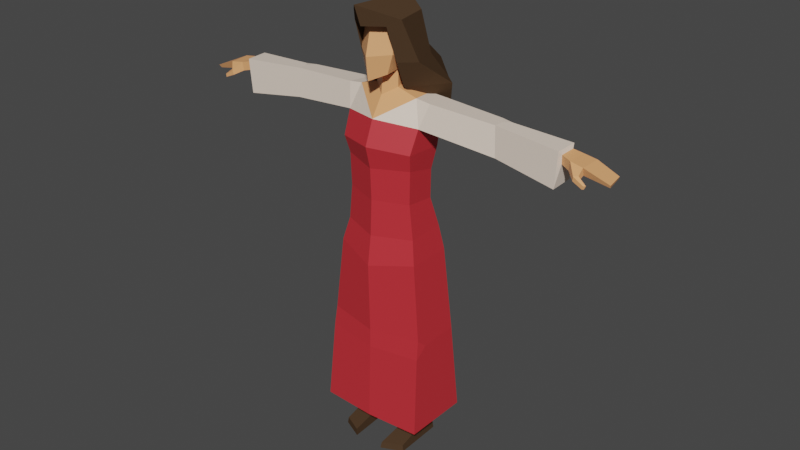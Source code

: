 # Source: actress.blend  (saved by Blender 2.90.8; exported with 4.5.12 LTS)
import bpy
from mathutils import Matrix  # noqa: F401  (used for matrix-valued properties, if any)

bpy.ops.wm.read_factory_settings(use_empty=True)
scene = bpy.context.scene
scene.name = 'Scene'

# ---- collections
col_collection = bpy.data.collections.new('Collection'); scene.collection.children.link(col_collection)

# ---- materials (node trees are filled in below, after node groups)
mat_6_skin_lightest = bpy.data.materials.new('6 SKIN-LIGHTEST')
mat_6_skin_lightest.use_transparent_shadow = False
mat_6_skin_lightest.diffuse_color = (0.855, 0.3864, 0.162, 1.0)
mat_6_skin_lightest.roughness = 0.5
mat_9_brown_darkest = bpy.data.materials.new('9 BROWN-DARKEST')
mat_9_brown_darkest.use_transparent_shadow = False
mat_9_brown_darkest.diffuse_color = (0.07421, 0.04374, 0.02416, 1.0)
mat_9_brown_darkest.roughness = 0.5
mat_9_brown_darkest.specular_intensity = 0.0
mat_26_red_dark = bpy.data.materials.new('26 RED-DARK')
mat_26_red_dark.use_transparent_shadow = False
mat_26_red_dark.diffuse_color = (0.5906, 0.02956, 0.03955, 1.0)
mat_26_red_dark.roughness = 0.5
mat_15_brown_white = bpy.data.materials.new('15 BROWN-WHITE')
mat_15_brown_white.use_transparent_shadow = False
mat_15_brown_white.diffuse_color = (0.8879, 0.7454, 0.624, 1.0)
mat_15_brown_white.roughness = 0.5

# ---- material node trees
mat_6_skin_lightest.use_nodes = True; mat_6_skin_lightest.node_tree.nodes.clear()
_N = mat_6_skin_lightest.node_tree.nodes; _L = mat_6_skin_lightest.node_tree.links
n0 = _N.new('ShaderNodeBsdfPrincipled'); n0.name = 'Principled BSDF'; n0.location = (10, 300)
n0.distribution = 'GGX'
n0.subsurface_method = 'BURLEY'
n0.inputs[0].default_value = (0.855, 0.3864, 0.162, 1.0)
n0.inputs[3].default_value = 1.45
n0.inputs[27].default_value = (0.0, 0.0, 0.0, 1.0)
n0.inputs[28].default_value = 1.0
n1 = _N.new('ShaderNodeOutputMaterial'); n1.name = 'Material Output'; n1.location = (300, 300)
n2 = _N.new('ShaderNodeNormalMap'); n2.name = 'Normal Map'; n2.location = (-300, -300)
n2.label = 'Normal/Map'
n2.inputs[0].default_value = 0.0
_L.new(n0.outputs[0], n1.inputs[0])
_L.new(n2.outputs[0], n0.inputs[5])
n1.is_active_output = True
mat_9_brown_darkest.use_nodes = True; mat_9_brown_darkest.node_tree.nodes.clear()
_N = mat_9_brown_darkest.node_tree.nodes; _L = mat_9_brown_darkest.node_tree.links
n0 = _N.new('ShaderNodeBsdfPrincipled'); n0.name = 'Principled BSDF'; n0.location = (10, 300)
n0.distribution = 'GGX'
n0.subsurface_method = 'BURLEY'
n0.inputs[0].default_value = (0.07421, 0.04374, 0.02416, 1.0)
n0.inputs[3].default_value = 1.45
n0.inputs[13].default_value = 0.0
n0.inputs[27].default_value = (0.0, 0.0, 0.0, 1.0)
n0.inputs[28].default_value = 1.0
n1 = _N.new('ShaderNodeOutputMaterial'); n1.name = 'Material Output'; n1.location = (300, 300)
n2 = _N.new('ShaderNodeNormalMap'); n2.name = 'Normal Map'; n2.location = (-300, -300)
n2.label = 'Normal/Map'
n2.inputs[0].default_value = 0.0
_L.new(n0.outputs[0], n1.inputs[0])
_L.new(n2.outputs[0], n0.inputs[5])
n1.is_active_output = True
mat_26_red_dark.use_nodes = True; mat_26_red_dark.node_tree.nodes.clear()
_N = mat_26_red_dark.node_tree.nodes; _L = mat_26_red_dark.node_tree.links
n0 = _N.new('ShaderNodeBsdfPrincipled'); n0.name = 'Principled BSDF'; n0.location = (10, 300)
n0.distribution = 'GGX'
n0.subsurface_method = 'BURLEY'
n0.inputs[0].default_value = (0.5906, 0.02956, 0.03955, 1.0)
n0.inputs[3].default_value = 1.45
n0.inputs[27].default_value = (0.0, 0.0, 0.0, 1.0)
n0.inputs[28].default_value = 1.0
n1 = _N.new('ShaderNodeOutputMaterial'); n1.name = 'Material Output'; n1.location = (300, 300)
n2 = _N.new('ShaderNodeNormalMap'); n2.name = 'Normal Map'; n2.location = (-300, -300)
n2.label = 'Normal/Map'
n2.inputs[0].default_value = 0.0
_L.new(n0.outputs[0], n1.inputs[0])
_L.new(n2.outputs[0], n0.inputs[5])
n1.is_active_output = True
mat_15_brown_white.use_nodes = True; mat_15_brown_white.node_tree.nodes.clear()
_N = mat_15_brown_white.node_tree.nodes; _L = mat_15_brown_white.node_tree.links
n0 = _N.new('ShaderNodeBsdfPrincipled'); n0.name = 'Principled BSDF'; n0.location = (10, 300)
n0.distribution = 'GGX'
n0.subsurface_method = 'BURLEY'
n0.inputs[0].default_value = (0.8879, 0.7454, 0.624, 1.0)
n0.inputs[3].default_value = 1.45
n0.inputs[27].default_value = (0.0, 0.0, 0.0, 1.0)
n0.inputs[28].default_value = 1.0
n1 = _N.new('ShaderNodeOutputMaterial'); n1.name = 'Material Output'; n1.location = (300, 300)
n2 = _N.new('ShaderNodeNormalMap'); n2.name = 'Normal Map'; n2.location = (-300, -300)
n2.label = 'Normal/Map'
n2.inputs[0].default_value = 0.0
_L.new(n0.outputs[0], n1.inputs[0])
_L.new(n2.outputs[0], n0.inputs[5])
n1.is_active_output = True

# ---- world
world_world = bpy.data.worlds.new('World'); scene.world = world_world
world_world.use_nodes = True; world_world.node_tree.nodes.clear()
_N = world_world.node_tree.nodes; _L = world_world.node_tree.links
n0 = _N.new('ShaderNodeOutputWorld'); n0.name = 'World Output'; n0.location = (300, 300)
n1 = _N.new('ShaderNodeBackground'); n1.name = 'Background'; n1.location = (10, 300)
n1.inputs[0].default_value = (0.05088, 0.05088, 0.05088, 1.0)
_L.new(n1.outputs[0], n0.inputs[0])
n0.is_active_output = True
world_world.color = (0.05088, 0.05088, 0.05088)
world_world.use_sun_shadow = False
world_world.sun_shadow_jitter_overblur = 0.0

# ---- meshes
me_woman_dress_rig = bpy.data.meshes.new('woman-dress_Rig')
me_woman_dress_rig.from_pydata([(-0.2088, 0.0842, 1.794), (-0.216, 0.1342, 0.007162), (-0.2257, -0.1737, 0.007596), (-0.1018, -0.2289, 0.04794), (-0.2196, -0.1721, 0.04723), (-0.0954, -0.2345, 0.007009), (-0.3383, -0.2068, 0.2086), (-0.3371, 0.2125, 0.2065), (-0.1047, -0.04435, 0.08396), (-0.2184, -0.03144, 0.08702), (-0.1147, 0.1103, 0.007513), (-0.322, -0.09131, 0.7685), (-0.05819, 0.05467, 2.282), (-0.2447, 0.1689, 1.276), (-0.2643, -0.1307, 1.288), (-0.2332, 0.104, 1.934), (-0.2269, 0.1379, 1.43), (-0.3133, 0.1654, 0.7699), (-0.3124, -0.1478, 0.8192), (-0.3181, -0.1655, 0.7011), (-0.2156, -0.1072, 1.841), (-0.2329, -0.1025, 1.427), (-0.2335, -0.132, 1.946), (-0.05946, 0.04604, 2.359), (-0.07326, -0.03601, 2.272), (-0.07179, -0.1205, 2.363), (-0.1057, -0.1202, 2.476), (-0.07236, -0.0333, 2.372), (-0.1108, -0.01206, 2.447), (-0.1074, -0.09303, 2.619), (-0.07498, 0.05952, 2.426), (-0.1928, -0.02874, 2.234), (-0.1648, 0.1255, 2.22), (-0.243, 0.1173, 2.066), (-0.2037, 0.08717, 1.616), (-0.21, -0.1042, 1.639), (-0.1136, -0.03398, 2.546), (-0.2064, 0.001946, 0.2339), (-0.1074, -0.01241, 0.2318), (-0.123, 0.09052, 0.2222), (-0.2048, 0.101, 0.2265), (-0.1625, -0.1159, 2.673), (-0.2017, -0.01872, 2.431), (-0.1294, 0.08579, 2.678), (-0.1356, 0.1639, 2.422), (-0.1074, -0.1696, 2.638), (-0.1107, -0.03391, 2.278), (-0.2426, -0.07304, 2.084), (-1.136, 0.08455, 2.11), (-1.186, 0.08581, 2.105), (-1.232, 0.08418, 2.137), (-1.224, -0.02748, 2.088), (-1.15, 0.08237, 2.15), (-1.14, -0.02862, 2.091), (-1.226, -0.03984, 2.133), (-1.262, -0.06196, 2.055), (-1.254, -0.06503, 2.036), (-1.253, -0.07338, 2.056), (-1.147, -0.03023, 2.143), (-1.347, 0.09477, 2.061), (-1.248, -0.0761, 2.039), (-1.371, -0.02011, 2.075), (-1.354, 0.09268, 2.079), (-1.364, -0.007997, 2.056), (-0.6876, -0.008936, 2.203), (-0.6948, -0.01089, 2.024), (-1.088, 0.09838, 2.181), (-1.083, -0.03595, 2.178), (-1.07, 0.1074, 1.977), (-1.066, -0.0329, 1.968), (-0.2667, 0.1323, 2.211), (-0.2803, -0.0256, 2.222), (-1.212, -0.03967, 2.062), (-1.19, -0.06921, 2.063), (-1.214, -0.05515, 2.092), (-1.194, -0.07241, 2.09), (-0.6925, 0.04702, 2.205), (-0.7236, 0.09312, 2.196), (-0.6583, 0.1006, 2.202), (-0.6594, 0.1114, 2.019), (-0.7194, 0.106, 2.021), (-0.6934, 0.06444, 2.027), (-1.093, -0.01742, 2.156), (-1.095, 0.07842, 2.159), (-1.089, 0.07507, 2.108), (-1.088, -0.00727, 2.102), (-0.09861, 0.3103, 2.139), (-0.2045, 0.2556, 2.121), (-0.1164, -0.1003, 2.432), (-0.1631, 0.1668, 2.09), (-0.2721, 0.1768, 2.281), (-0.1494, 0.3051, 2.254), (0.2088, 0.0842, 1.794), (0.216, 0.1342, 0.007162), (0.2257, -0.1737, 0.007596), (0.1018, -0.2289, 0.04794), (0.2196, -0.1721, 0.04723), (0.0954, -0.2345, 0.007009), (-5.369e-09, 0.2462, 0.2021), (-9.341e-09, -0.2249, 0.2065), (0.3383, -0.2068, 0.2086), (0.3371, 0.2125, 0.2065), (0.1047, -0.04435, 0.08396), (0.2184, -0.03144, 0.08702), (0.1147, 0.1103, 0.007513), (0.322, -0.09131, 0.7685), (-1.274e-08, -0.2045, 0.8029), (-1.209e-08, -0.2069, 0.6901), (0.05819, 0.05467, 2.282), (0.2447, 0.1689, 1.276), (0.2643, -0.1307, 1.288), (0.2332, 0.104, 1.934), (0.2269, 0.1379, 1.43), (0.3133, 0.1654, 0.7699), (0.3124, -0.1478, 0.8192), (-8.907e-09, 0.2115, 0.7444), (0.3181, -0.1655, 0.7011), (-1.909e-08, 0.08159, 2.263), (-1.599e-08, 0.1259, 1.807), (-1.197e-08, 0.2062, 1.249), (-1.543e-08, -0.2157, 1.236), (-1.984e-08, -0.2218, 1.965), (-1.653e-08, 0.1385, 1.915), (-1.324e-08, 0.1811, 1.426), (-1.874e-08, -0.1873, 1.829), (0.2156, -0.1072, 1.841), (-1.631e-08, -0.19, 1.419), (0.2329, -0.1025, 1.427), (0.2335, -0.132, 1.946), (0.05946, 0.04604, 2.359), (0.07326, -0.03601, 2.272), (0.07179, -0.1205, 2.363), (0.1057, -0.1202, 2.476), (0.07236, -0.0333, 2.372), (0.1108, -0.01206, 2.447), (0.1074, -0.09303, 2.619), (0.07498, 0.05952, 2.426), (-2.18e-08, -0.1941, 2.33), (-1.972e-08, 0.06664, 2.348), (-2.274e-08, -0.2098, 2.466), (-2.078e-08, -0.07705, 2.323), (-2.005e-08, 0.08013, 2.422), (-2.35e-08, -0.1617, 2.659), (0.1928, -0.02874, 2.234), (0.1648, 0.1255, 2.22), (-2.023e-08, -0.1645, 2.11), (-1.715e-08, 0.158, 2.046), (-1.852e-08, 0.1125, 2.211), (-2.029e-08, -0.08881, 2.226), (0.243, 0.1173, 2.066), (-1.475e-08, 0.1299, 1.606), (0.2037, 0.08717, 1.616), (0.21, -0.1042, 1.639), (-1.751e-08, -0.1791, 1.635), (0.1136, -0.03398, 2.546), (0.2064, 0.001946, 0.2339), (0.1074, -0.01241, 0.2318), (0.123, 0.09052, 0.2222), (0.2048, 0.101, 0.2265), (0.1625, -0.1159, 2.673), (-1.882e-08, 0.1426, 2.303), (0.2017, -0.01872, 2.431), (0.1294, 0.08579, 2.678), (0.1356, 0.1639, 2.422), (0.1074, -0.1696, 2.638), (-2.408e-08, -0.2467, 2.638), (-2.52e-08, -0.293, 2.76), (0.1107, -0.03391, 2.278), (-1.752e-08, 0.1121, 2.044), (-1.882e-08, 0.2566, 2.463), (-2.143e-08, 0.1426, 2.74), (-2.19e-08, 0.00733, 2.629), (0.2426, -0.07304, 2.084), (1.136, 0.08455, 2.11), (1.186, 0.08581, 2.105), (1.232, 0.08418, 2.137), (1.224, -0.02748, 2.088), (1.15, 0.08237, 2.15), (1.14, -0.02862, 2.091), (1.226, -0.03984, 2.133), (1.262, -0.06196, 2.055), (1.254, -0.06503, 2.036), (1.253, -0.07338, 2.056), (1.147, -0.03023, 2.143), (1.347, 0.09477, 2.061), (1.248, -0.0761, 2.039), (1.371, -0.02011, 2.075), (1.354, 0.09268, 2.079), (1.364, -0.007997, 2.056), (0.6876, -0.008936, 2.203), (0.6948, -0.01089, 2.024), (1.088, 0.09838, 2.181), (1.083, -0.03595, 2.178), (1.07, 0.1074, 1.977), (1.066, -0.0329, 1.968), (0.2667, 0.1323, 2.211), (0.2803, -0.0256, 2.222), (1.212, -0.03967, 2.062), (1.19, -0.06921, 2.063), (1.214, -0.05515, 2.092), (1.194, -0.07241, 2.09), (0.6925, 0.04702, 2.205), (0.7236, 0.09312, 2.196), (0.6583, 0.1006, 2.202), (0.6594, 0.1114, 2.019), (0.7194, 0.106, 2.021), (0.6934, 0.06444, 2.027), (1.093, -0.01742, 2.156), (1.095, 0.07842, 2.159), (1.089, 0.07507, 2.108), (1.088, -0.00727, 2.102), (0.09861, 0.3103, 2.139), (0.2045, 0.2556, 2.121), (0.1164, -0.1003, 2.432), (-2.012e-08, 0.07761, 2.429), (0.1631, 0.1668, 2.09), (0.2721, 0.1768, 2.281), (0.1494, 0.3051, 2.254), (-1.584e-08, 0.3189, 2.052), (-1.531e-08, 0.4248, 2.113), (-1.646e-08, 0.4267, 2.307)], [], [(8, 3, 5, 10), (19, 6, 99, 107), (4, 9, 1, 2), (2, 1, 10, 5), (8, 9, 4, 3), (4, 2, 5, 3), (15, 0, 20, 22), (17, 13, 119, 115), (16, 123, 119, 13), (22, 20, 124, 121), (14, 18, 106, 120), (40, 37, 6, 7), (16, 13, 14, 21), (37, 9, 8, 38), (39, 38, 8, 10), (40, 39, 10, 1), (19, 107, 106, 18), (18, 11, 19), (15, 122, 118, 0), (21, 14, 120, 126), (34, 16, 21, 35), (34, 150, 123, 16), (13, 17, 11, 18, 14), (7, 6, 19, 11, 17), (98, 7, 17, 115), (153, 35, 21, 126), (27, 28, 30, 23), (29, 26, 139, 142), (148, 140, 27, 24), (27, 140, 137, 25), (138, 23, 30, 141), (27, 23, 12, 24), (137, 139, 26, 25), (23, 138, 117, 12), (26, 28, 27, 25), (26, 29, 36, 28), (12, 32, 31, 24), (24, 31, 145, 148), (32, 12, 117, 147), (22, 121, 145, 47), (33, 15, 22, 47), (124, 20, 35, 153), (0, 118, 150, 34), (0, 34, 35, 20), (147, 146, 33, 32), (145, 31, 47), (15, 33, 146, 122), (7, 98, 39, 40), (98, 99, 38, 39), (6, 37, 38, 99), (1, 9, 37, 40), (45, 165, 166, 41), (218, 87, 86, 219), (89, 46, 90, 87), (46, 89, 168, 160), (41, 42, 88, 45), (88, 214, 171, 45), (41, 166, 170, 43), (44, 43, 170, 169), (165, 45, 171), (84, 68, 69, 85), (54, 58, 52, 50), (63, 51, 54, 61), (50, 49, 59, 62), (59, 49, 51, 63), (49, 50, 52, 48), (51, 49, 48, 53), (82, 67, 66, 83), (56, 55, 74, 72), (72, 74, 54, 51), (51, 53, 73, 72), (58, 54, 74, 75), (83, 84, 48, 52), (55, 56, 60, 57), (63, 61, 62, 59), (61, 54, 50, 62), (79, 33, 47, 65, 81), (47, 31, 71), (79, 78, 70, 33), (69, 68, 80, 81, 65), (67, 64, 76, 77, 66), (33, 70, 32), (82, 85, 69, 67), (76, 64, 71, 70, 78), (60, 56, 72, 73), (60, 73, 75, 57), (57, 75, 74, 55), (53, 58, 75, 73), (32, 70, 71, 31), (78, 79, 80, 77), (77, 80, 68, 66), (76, 78, 77), (79, 81, 80), (67, 69, 65, 64), (65, 47, 71, 64), (58, 53, 85, 82), (66, 68, 84, 83), (58, 82, 83, 52), (48, 84, 85, 53), (88, 42, 90, 46), (42, 44, 91, 90), (88, 46, 160, 214), (86, 87, 90, 91), (91, 44, 169, 220), (86, 91, 220, 219), (87, 218, 168, 89), (42, 41, 43, 44), (102, 104, 97, 95), (116, 107, 99, 100), (96, 94, 93, 103), (94, 97, 104, 93), (102, 95, 96, 103), (96, 95, 97, 94), (111, 128, 125, 92), (113, 115, 119, 109), (112, 109, 119, 123), (128, 121, 124, 125), (110, 120, 106, 114), (158, 101, 100, 155), (112, 127, 110, 109), (155, 156, 102, 103), (157, 104, 102, 156), (158, 93, 104, 157), (116, 114, 106, 107), (114, 116, 105), (111, 92, 118, 122), (127, 126, 120, 110), (151, 152, 127, 112), (151, 112, 123, 150), (109, 110, 114, 105, 113), (101, 113, 105, 116, 100), (98, 115, 113, 101), (153, 126, 127, 152), (133, 129, 136, 134), (135, 142, 139, 132), (148, 130, 133, 140), (133, 131, 137, 140), (138, 141, 136, 129), (133, 130, 108, 129), (137, 131, 132, 139), (129, 108, 117, 138), (132, 131, 133, 134), (132, 134, 154, 135), (108, 130, 143, 144), (130, 148, 145, 143), (144, 147, 117, 108), (128, 172, 145, 121), (149, 172, 128, 111), (124, 153, 152, 125), (92, 151, 150, 118), (92, 125, 152, 151), (147, 144, 149, 146), (145, 172, 143), (111, 122, 146, 149), (101, 158, 157, 98), (98, 157, 156, 99), (100, 99, 156, 155), (93, 158, 155, 103), (164, 159, 166, 165), (218, 219, 211, 212), (215, 212, 216, 167), (167, 160, 168, 215), (159, 164, 213, 161), (213, 164, 171, 214), (159, 162, 170, 166), (163, 169, 170, 162), (165, 171, 164), (209, 210, 194, 193), (179, 175, 177, 183), (188, 186, 179, 176), (175, 187, 184, 174), (184, 188, 176, 174), (174, 173, 177, 175), (176, 178, 173, 174), (207, 208, 191, 192), (181, 197, 199, 180), (197, 176, 179, 199), (176, 197, 198, 178), (183, 200, 199, 179), (208, 177, 173, 209), (180, 182, 185, 181), (188, 184, 187, 186), (186, 187, 175, 179), (204, 206, 190, 172, 149), (172, 196, 143), (204, 149, 195, 203), (194, 190, 206, 205, 193), (192, 191, 202, 201, 189), (149, 144, 195), (207, 192, 194, 210), (201, 203, 195, 196, 189), (185, 198, 197, 181), (185, 182, 200, 198), (182, 180, 199, 200), (178, 198, 200, 183), (144, 143, 196, 195), (203, 202, 205, 204), (202, 191, 193, 205), (201, 202, 203), (204, 205, 206), (192, 189, 190, 194), (190, 189, 196, 172), (183, 207, 210, 178), (191, 208, 209, 193), (183, 177, 208, 207), (173, 178, 210, 209), (213, 167, 216, 161), (161, 216, 217, 163), (213, 214, 160, 167), (211, 217, 216, 212), (217, 220, 169, 163), (211, 219, 220, 217), (212, 215, 168, 218), (161, 163, 162, 159)])
me_woman_dress_rig.polygons.foreach_set('use_smooth', [True] * 214)
me_woman_dress_rig.polygons.foreach_set('material_index', [1, 2, 1, 1, 1, 1, 2, 2, 2, 2, 2, 2, 2, 1, 1, 1, 2, 2, 2, 2, 2, 2, 2, 2, 2, 2, 0, 0, 0, 0, 0, 0, 0, 0, 0, 0, 0, 0, 0, 2, 2, 2, 2, 2, 3, 3, 2, 2, 2, 2, 1, 1, 1, 1, 1, 1, 1, 1, 1, 1, 3, 0, 0, 0, 0, 0, 0, 3, 0, 0, 0, 0, 0, 0, 0, 0, 3, 3, 3, 3, 3, 3, 3, 3, 0, 0, 0, 0, 3, 3, 3, 3, 3, 3, 3, 0, 3, 0, 0, 1, 1, 1, 1, 1, 1, 1, 1, 1, 2, 1, 1, 1, 1, 2, 2, 2, 2, 2, 2, 2, 1, 1, 1, 2, 2, 2, 2, 2, 2, 2, 2, 2, 2, 0, 0, 0, 0, 0, 0, 0, 0, 0, 0, 0, 0, 0, 2, 2, 2, 2, 2, 3, 3, 2, 2, 2, 2, 1, 1, 1, 1, 1, 1, 1, 1, 1, 1, 3, 0, 0, 0, 0, 0, 0, 3, 0, 0, 0, 0, 0, 0, 0, 0, 3, 3, 3, 3, 3, 3, 3, 3, 0, 0, 0, 0, 3, 3, 3, 3, 3, 3, 3, 0, 3, 0, 0, 1, 1, 1, 1, 1, 1, 1, 1])
_k = set([(0, 15), (0, 20), (0, 34), (0, 118), (1, 2), (1, 9), (1, 10), (1, 40), (2, 4), (2, 5), (3, 4), (3, 5), (3, 8), (4, 9), (5, 10), (6, 7), (6, 19), (6, 37), (6, 99), (7, 17), (7, 40), (7, 98), (8, 9), (8, 10), (8, 38), (9, 37), (10, 39), (11, 17), (11, 18), (11, 19), (12, 23), (12, 24), (12, 32), (12, 117), (13, 14), (13, 16), (13, 17), (13, 119), (14, 18), (14, 21), (14, 120), (15, 22), (15, 33), (15, 122), (16, 21), (16, 34), (16, 123), (17, 115), (18, 19), (18, 106), (19, 107), (20, 22), (20, 35), (20, 124), (21, 35), (21, 126), (22, 47), (22, 121), (23, 27), (23, 30), (23, 138), (24, 27), (24, 31), (24, 148), (25, 26), (25, 27), (25, 137), (26, 28), (26, 29), (26, 139), (27, 28), (27, 140), (31, 32), (31, 47), (31, 71), (31, 145), (32, 33), (32, 70), (32, 147), (33, 47), (33, 70), (33, 79), (33, 146), (34, 35), (34, 150), (35, 153), (37, 38), (37, 40), (38, 39), (38, 99), (39, 40), (39, 98), (41, 42), (41, 43), (41, 45), (41, 166), (42, 44), (42, 88), (42, 90), (43, 44), (43, 170), (44, 91), (44, 169), (45, 88), (45, 165), (45, 171), (46, 88), (46, 89), (46, 90), (46, 160), (47, 65), (47, 71), (47, 145), (48, 49), (48, 52), (48, 53), (48, 84), (49, 50), (49, 51), (49, 59), (50, 52), (50, 54), (50, 62), (51, 53), (51, 54), (51, 63), (51, 72), (52, 58), (52, 83), (53, 58), (53, 73), (53, 85), (54, 58), (54, 61), (54, 74), (55, 56), (55, 57), (55, 74), (56, 60), (56, 72), (57, 60), (57, 75), (58, 75), (58, 82), (59, 62), (59, 63), (60, 73), (61, 62), (61, 63), (64, 65), (64, 67), (64, 71), (64, 76), (65, 69), (65, 81), (66, 67), (66, 68), (66, 77), (66, 83), (67, 69), (67, 82), (68, 69), (68, 80), (68, 84), (69, 85), (70, 71), (70, 78), (72, 73), (72, 74), (73, 75), (74, 75), (76, 77), (76, 78), (77, 78), (77, 80), (78, 79), (79, 80), (79, 81), (80, 81), (82, 83), (82, 85), (83, 84), (84, 85), (86, 87), (86, 91), (86, 219), (87, 89), (87, 90), (87, 218), (88, 214), (89, 168), (90, 91), (91, 220), (92, 111), (92, 118), (92, 125), (92, 151), (93, 94), (93, 103), (93, 104), (93, 158), (94, 96), (94, 97), (95, 96), (95, 97), (95, 102), (96, 103), (97, 104), (98, 99), (98, 101), (98, 115), (98, 157), (99, 100), (99, 107), (99, 156), (100, 101), (100, 116), (100, 155), (101, 113), (101, 158), (102, 103), (102, 104), (102, 156), (103, 155), (104, 157), (105, 113), (105, 114), (105, 116), (106, 107), (106, 114), (106, 120), (107, 116), (108, 117), (108, 129), (108, 130), (108, 144), (109, 110), (109, 112), (109, 113), (109, 119), (110, 114), (110, 120), (110, 127), (111, 122), (111, 128), (111, 149), (112, 123), (112, 127), (112, 151), (113, 115), (114, 116), (115, 119), (117, 138), (117, 147), (118, 122), (118, 150), (119, 123), (120, 126), (121, 124), (121, 128), (121, 145), (122, 146), (123, 150), (124, 125), (124, 153), (125, 128), (125, 152), (126, 127), (126, 153), (127, 152), (128, 172), (129, 133), (129, 136), (129, 138), (130, 133), (130, 143), (130, 148), (131, 132), (131, 133), (131, 137), (132, 134), (132, 135), (132, 139), (133, 134), (133, 140), (137, 139), (137, 140), (138, 141), (139, 142), (140, 148), (143, 144), (143, 145), (143, 172), (143, 196), (144, 147), (144, 149), (144, 195), (145, 148), (145, 172), (146, 147), (146, 149), (149, 172), (149, 195), (149, 204), (150, 151), (151, 152), (152, 153), (155, 156), (155, 158), (156, 157), (157, 158), (159, 161), (159, 162), (159, 164), (159, 166), (160, 167), (160, 168), (160, 214), (161, 163), (161, 213), (161, 216), (162, 163), (162, 170), (163, 169), (163, 217), (164, 165), (164, 171), (164, 213), (165, 166), (165, 171), (166, 170), (167, 213), (167, 215), (167, 216), (168, 215), (168, 218), (169, 170), (169, 220), (171, 214), (172, 190), (172, 196), (173, 174), (173, 177), (173, 178), (173, 209), (174, 175), (174, 176), (174, 184), (175, 177), (175, 179), (175, 187), (176, 178), (176, 179), (176, 188), (176, 197), (177, 183), (177, 208), (178, 183), (178, 198), (178, 210), (179, 183), (179, 186), (179, 199), (180, 181), (180, 182), (180, 199), (181, 185), (181, 197), (182, 185), (182, 200), (183, 200), (183, 207), (184, 187), (184, 188), (185, 198), (186, 187), (186, 188), (189, 190), (189, 192), (189, 196), (189, 201), (190, 194), (190, 206), (191, 192), (191, 193), (191, 202), (191, 208), (192, 194), (192, 207), (193, 194), (193, 205), (193, 209), (194, 210), (195, 196), (195, 203), (197, 198), (197, 199), (198, 200), (199, 200), (201, 202), (201, 203), (202, 203), (202, 205), (203, 204), (204, 205), (204, 206), (205, 206), (207, 208), (207, 210), (208, 209), (209, 210), (211, 212), (211, 217), (211, 219), (212, 215), (212, 216), (212, 218), (213, 214), (216, 217), (217, 220), (218, 219), (219, 220)])
me_woman_dress_rig.attributes.new('sharp_edge', 'BOOLEAN', 'EDGE').data.foreach_set('value', [ (min(e.vertices), max(e.vertices)) in _k for e in me_woman_dress_rig.edges])
_uv = me_woman_dress_rig.uv_layers.new(name='UVTex')
_uv.uv.foreach_set('vector', [0.7967, 0.1031, 0.8407, 0.1455, 0.8366, 0.1552, 0.7431, 0.1059, 0.2373, 0.3304, 0.1575, 0.3076, 0.1459, 0.2594, 0.2423, 0.2597, 0.8497, 0.1186, 0.8357, 0.07888, 0.8667, 0.03124, 0.8589, 0.1194, 0.8589, 0.1194, 0.8667, 0.03124, 0.8954, 0.03972, 0.8954, 0.139, 0.7967, 0.1031, 0.8357, 0.07888, 0.8497, 0.1186, 0.8407, 0.1455, 0.8497, 0.1186, 0.8589, 0.1194, 0.8489, 0.1502, 0.8407, 0.1455, 0.6326, 0.4172, 0.581, 0.4167, 0.5954, 0.3431, 0.6328, 0.3386, 0.2404, 0.4126, 0.388, 0.4339, 0.3847, 0.5177, 0.2072, 0.5072, 0.4402, 0.4285, 0.4491, 0.5096, 0.3847, 0.5177, 0.388, 0.4339, 0.6328, 0.3386, 0.5954, 0.3431, 0.5871, 0.2603, 0.6359, 0.2603, 0.3938, 0.3421, 0.265, 0.3372, 0.2688, 0.2597, 0.3838, 0.26, 0.1057, 0.351, 0.1088, 0.3233, 0.1575, 0.3076, 0.1337, 0.3724, 0.4402, 0.4285, 0.388, 0.4339, 0.3938, 0.3421, 0.4399, 0.3456, 0.8008, 0.04255, 0.8357, 0.07888, 0.7967, 0.1031, 0.7802, 0.05707, 0.7569, 0.05901, 0.7802, 0.05707, 0.7967, 0.1031, 0.7431, 0.1059, 0.8135, 0.02219, 0.8165, 0.002378, 0.8687, 0.006079, 0.8667, 0.03124, 0.2373, 0.3304, 0.2423, 0.2597, 0.2688, 0.2597, 0.265, 0.3372, 0.265, 0.3372, 0.2502, 0.3494, 0.2373, 0.3304, 0.6326, 0.4172, 0.6197, 0.4966, 0.5836, 0.4939, 0.581, 0.4167, 0.4399, 0.3456, 0.3938, 0.3421, 0.3838, 0.26, 0.4434, 0.2601, 0.5109, 0.4187, 0.4402, 0.4285, 0.4399, 0.3456, 0.5191, 0.3445, 0.5109, 0.4187, 0.5151, 0.4969, 0.4491, 0.5096, 0.4402, 0.4285, 0.388, 0.4339, 0.2404, 0.4126, 0.2502, 0.3494, 0.265, 0.3372, 0.3938, 0.3421, 0.1337, 0.3724, 0.1575, 0.3076, 0.2373, 0.3304, 0.2502, 0.3494, 0.2404, 0.4126, 0.06303, 0.4146, 0.1337, 0.3724, 0.2404, 0.4126, 0.2072, 0.5072, 0.518, 0.2602, 0.5191, 0.3445, 0.4399, 0.3456, 0.4434, 0.2601, 0.7463, 0.6113, 0.7255, 0.6225, 0.718, 0.6074, 0.7285, 0.5941, 0.7103, 0.6539, 0.7319, 0.6411, 0.7455, 0.6568, 0.7198, 0.6765, 0.8169, 0.6022, 0.7838, 0.6275, 0.7463, 0.6113, 0.7766, 0.5787, 0.7463, 0.6113, 0.7838, 0.6275, 0.7578, 0.6474, 0.751, 0.6341, 0.7152, 0.585, 0.7285, 0.5941, 0.718, 0.6074, 0.7064, 0.5971, 0.7463, 0.6113, 0.7285, 0.5941, 0.7373, 0.5687, 0.7766, 0.5787, 0.7578, 0.6474, 0.7455, 0.6568, 0.7319, 0.6411, 0.751, 0.6341, 0.7285, 0.5941, 0.7152, 0.585, 0.7155, 0.5652, 0.7373, 0.5687, 0.7319, 0.6411, 0.7255, 0.6225, 0.7463, 0.6113, 0.751, 0.6341, 0.7319, 0.6411, 0.7103, 0.6539, 0.7131, 0.6369, 0.7255, 0.6225, 0.7373, 0.5687, 0.7415, 0.5225, 0.7787, 0.5325, 0.7766, 0.5787, 0.7766, 0.5787, 0.7787, 0.5325, 0.859, 0.5699, 0.8169, 0.6022, 0.7415, 0.5225, 0.7373, 0.5687, 0.7155, 0.5652, 0.7087, 0.5507, 0.6328, 0.3386, 0.6359, 0.2603, 0.6905, 0.2603, 0.681, 0.3523, 0.6786, 0.4187, 0.6326, 0.4172, 0.6328, 0.3386, 0.681, 0.3523, 0.5871, 0.2603, 0.5954, 0.3431, 0.5191, 0.3445, 0.518, 0.2602, 0.581, 0.4167, 0.5836, 0.4939, 0.5151, 0.4969, 0.5109, 0.4187, 0.581, 0.4167, 0.5109, 0.4187, 0.5191, 0.3445, 0.5954, 0.3431, 0.7431, 0.4288, 0.7921, 0.4242, 0.7921, 0.4956, 0.7458, 0.4765, 0.6905, 0.2603, 0.7383, 0.3418, 0.681, 0.3523, 0.6326, 0.4172, 0.6786, 0.4187, 0.665, 0.5016, 0.6197, 0.4966, 0.1337, 0.3724, 0.06303, 0.4146, 0.08184, 0.3512, 0.1057, 0.351, 0.002378, 0.259, 0.1459, 0.2594, 0.0912, 0.2969, 0.0557, 0.3018, 0.1575, 0.3076, 0.1088, 0.3233, 0.0912, 0.2969, 0.1459, 0.2594, 0.8667, 0.03124, 0.8357, 0.07888, 0.8008, 0.04255, 0.8135, 0.02219, 0.01358, 0.8344, 0.02353, 0.7885, 0.04401, 0.8059, 0.03409, 0.8476, 0.2012, 0.9014, 0.1655, 0.939, 0.1727, 0.9136, 0.181, 0.891, 0.1852, 0.9837, 0.04779, 0.9976, 0.1216, 0.9359, 0.1655, 0.939, 0.06601, 0.5993, 0.1645, 0.5225, 0.2335, 0.5619, 0.1482, 0.6412, 0.03409, 0.8476, 0.05148, 0.9191, 0.002378, 0.9226, 0.01358, 0.8344, 0.02168, 0.6575, 0.1039, 0.6805, 0.06039, 0.727, 0.004248, 0.7428, 0.03409, 0.8476, 0.04401, 0.8059, 0.08419, 0.8357, 0.07195, 0.8541, 0.1047, 0.8933, 0.07195, 0.8541, 0.08419, 0.8357, 0.1266, 0.862, 0.02353, 0.7885, 0.004248, 0.7428, 0.06039, 0.727, 0.6348, 0.5462, 0.6723, 0.5487, 0.6527, 0.574, 0.6296, 0.5683, 0.7889, 0.3658, 0.8124, 0.3634, 0.8183, 0.3955, 0.7957, 0.3997, 0.7434, 0.378, 0.7794, 0.356, 0.7889, 0.3658, 0.7467, 0.3839, 0.7957, 0.3997, 0.8083, 0.4089, 0.7628, 0.4195, 0.7612, 0.4139, 0.7667, 0.2921, 0.8115, 0.3118, 0.7885, 0.3387, 0.7513, 0.3185, 0.8083, 0.4089, 0.7957, 0.3997, 0.8183, 0.3955, 0.8231, 0.4068, 0.7885, 0.3387, 0.8115, 0.3118, 0.8253, 0.3176, 0.8113, 0.3482, 0.6196, 0.5727, 0.6184, 0.5767, 0.5998, 0.5681, 0.6032, 0.5638, 0.2737, 0.8286, 0.2787, 0.8297, 0.2831, 0.8474, 0.2737, 0.8425, 0.2737, 0.8425, 0.2831, 0.8474, 0.2791, 0.8614, 0.274, 0.8502, 0.3097, 0.8309, 0.3097, 0.8556, 0.2959, 0.8405, 0.3006, 0.8316, 0.3017, 0.8691, 0.2791, 0.8614, 0.2831, 0.8474, 0.2911, 0.8469, 0.834, 0.3916, 0.837, 0.4062, 0.8231, 0.4068, 0.8183, 0.3955, 0.2787, 0.8297, 0.2821, 0.825, 0.2853, 0.827, 0.2822, 0.8309, 0.7431, 0.3896, 0.7467, 0.3839, 0.7612, 0.4139, 0.7563, 0.4171, 0.7467, 0.3839, 0.7889, 0.3658, 0.7957, 0.3997, 0.7612, 0.4139, 0.7017, 0.666, 0.7017, 0.8054, 0.638, 0.8053, 0.6603, 0.6571, 0.6854, 0.6557, 0.638, 0.8053, 0.5859, 0.8189, 0.5909, 0.7899, 0.5146, 0.6408, 0.5702, 0.6624, 0.5387, 0.7837, 0.4901, 0.7784, 0.6527, 0.574, 0.6723, 0.5487, 0.6984, 0.6458, 0.6854, 0.6557, 0.6603, 0.6571, 0.6184, 0.5767, 0.6044, 0.6591, 0.588, 0.6548, 0.5761, 0.643, 0.5998, 0.5681, 0.4901, 0.7784, 0.5387, 0.7837, 0.5333, 0.8171, 0.6196, 0.5727, 0.6296, 0.5683, 0.6527, 0.574, 0.6184, 0.5767, 0.588, 0.6548, 0.6044, 0.6591, 0.5909, 0.7899, 0.5387, 0.7837, 0.5702, 0.6624, 0.2853, 0.827, 0.2869, 0.8236, 0.3006, 0.8316, 0.2959, 0.8405, 0.2853, 0.827, 0.2959, 0.8405, 0.2911, 0.8469, 0.2822, 0.8309, 0.2822, 0.8309, 0.2911, 0.8469, 0.2831, 0.8474, 0.2787, 0.8297, 0.3097, 0.8556, 0.3017, 0.8691, 0.2911, 0.8469, 0.2959, 0.8405, 0.5333, 0.8171, 0.5387, 0.7837, 0.5909, 0.7899, 0.5859, 0.8189, 0.5702, 0.6624, 0.5146, 0.6408, 0.5226, 0.6228, 0.5761, 0.643, 0.5761, 0.643, 0.5226, 0.6228, 0.5719, 0.5225, 0.5998, 0.5681, 0.588, 0.6548, 0.5702, 0.6624, 0.5761, 0.643, 0.7017, 0.666, 0.6854, 0.6557, 0.6984, 0.6458, 0.6184, 0.5767, 0.6527, 0.574, 0.6603, 0.6571, 0.6044, 0.6591, 0.6603, 0.6571, 0.638, 0.8053, 0.5909, 0.7899, 0.6044, 0.6591, 0.8124, 0.3634, 0.8113, 0.3482, 0.828, 0.3478, 0.8292, 0.364, 0.5998, 0.5681, 0.5719, 0.5225, 0.5995, 0.5518, 0.6032, 0.5638, 0.8124, 0.3634, 0.8292, 0.364, 0.834, 0.3916, 0.8183, 0.3955, 0.8253, 0.3176, 0.837, 0.3254, 0.828, 0.3478, 0.8113, 0.3482, 0.002378, 0.9226, 0.05148, 0.9191, 0.1216, 0.9359, 0.04779, 0.9976, 0.05148, 0.9191, 0.1047, 0.8933, 0.1485, 0.9097, 0.1216, 0.9359, 0.02168, 0.6575, 0.06601, 0.5993, 0.1482, 0.6412, 0.1039, 0.6805, 0.1727, 0.9136, 0.1655, 0.939, 0.1216, 0.9359, 0.1485, 0.9097, 0.1485, 0.9097, 0.1047, 0.8933, 0.1266, 0.862, 0.1616, 0.8808, 0.1727, 0.9136, 0.1485, 0.9097, 0.1616, 0.8808, 0.181, 0.891, 0.1655, 0.939, 0.2012, 0.9014, 0.269, 0.9359, 0.1852, 0.9837, 0.05148, 0.9191, 0.03409, 0.8476, 0.07195, 0.8541, 0.1047, 0.8933, 0.76, 0.7769, 0.7064, 0.7742, 0.7999, 0.7248, 0.8041, 0.7345, 0.2377, 0.1889, 0.2423, 0.2597, 0.1459, 0.2594, 0.1578, 0.2113, 0.8131, 0.7614, 0.8223, 0.7606, 0.83, 0.8488, 0.799, 0.8012, 0.8223, 0.7606, 0.8587, 0.7411, 0.8587, 0.8403, 0.83, 0.8488, 0.76, 0.7769, 0.8041, 0.7345, 0.8131, 0.7614, 0.799, 0.8012, 0.8131, 0.7614, 0.8041, 0.7345, 0.8123, 0.7298, 0.8223, 0.7606, 0.6329, 0.1035, 0.633, 0.182, 0.5956, 0.1775, 0.5814, 0.1039, 0.2411, 0.1068, 0.2083, 0.01214, 0.3857, 0.002378, 0.3887, 0.08616, 0.4408, 0.09171, 0.3887, 0.08616, 0.3857, 0.002378, 0.4499, 0.0107, 0.633, 0.182, 0.6359, 0.2603, 0.5871, 0.2603, 0.5956, 0.1775, 0.3942, 0.1778, 0.3838, 0.26, 0.2688, 0.2597, 0.2653, 0.1823, 0.1063, 0.1677, 0.1343, 0.1465, 0.1578, 0.2113, 0.1092, 0.1953, 0.4408, 0.09171, 0.4402, 0.1745, 0.3942, 0.1778, 0.3887, 0.08616, 0.7641, 0.8375, 0.7436, 0.823, 0.76, 0.7769, 0.799, 0.8012, 0.7202, 0.821, 0.7064, 0.7742, 0.76, 0.7769, 0.7436, 0.823, 0.7769, 0.8578, 0.83, 0.8488, 0.8321, 0.8739, 0.7799, 0.8777, 0.2377, 0.1889, 0.2653, 0.1823, 0.2688, 0.2597, 0.2423, 0.2597, 0.2653, 0.1823, 0.2377, 0.1889, 0.2506, 0.17, 0.6329, 0.1035, 0.5814, 0.1039, 0.5843, 0.02685, 0.6202, 0.02423, 0.4402, 0.1745, 0.4434, 0.2601, 0.3838, 0.26, 0.3942, 0.1778, 0.5114, 0.1017, 0.5194, 0.1759, 0.4402, 0.1745, 0.4408, 0.09171, 0.5114, 0.1017, 0.4408, 0.09171, 0.4499, 0.0107, 0.5159, 0.02361, 0.3887, 0.08616, 0.3942, 0.1778, 0.2653, 0.1823, 0.2506, 0.17, 0.2411, 0.1068, 0.1343, 0.1465, 0.2411, 0.1068, 0.2506, 0.17, 0.2377, 0.1889, 0.1578, 0.2113, 0.06399, 0.104, 0.2083, 0.01214, 0.2411, 0.1068, 0.1343, 0.1465, 0.518, 0.2602, 0.4434, 0.2601, 0.4402, 0.1745, 0.5194, 0.1759, 0.7896, 0.6679, 0.8015, 0.6896, 0.786, 0.6963, 0.7734, 0.6851, 0.7391, 0.6915, 0.7198, 0.6765, 0.7455, 0.6568, 0.7571, 0.674, 0.8169, 0.6022, 0.829, 0.6472, 0.7896, 0.6679, 0.7838, 0.6275, 0.7896, 0.6679, 0.7688, 0.6575, 0.7578, 0.6474, 0.7838, 0.6275, 0.8069, 0.7048, 0.793, 0.7101, 0.786, 0.6963, 0.8015, 0.6896, 0.7896, 0.6679, 0.829, 0.6472, 0.8283, 0.6878, 0.8015, 0.6896, 0.7578, 0.6474, 0.7688, 0.6575, 0.7571, 0.674, 0.7455, 0.6568, 0.8015, 0.6896, 0.8283, 0.6878, 0.8261, 0.7097, 0.8069, 0.7048, 0.7571, 0.674, 0.7688, 0.6575, 0.7896, 0.6679, 0.7734, 0.6851, 0.7571, 0.674, 0.7734, 0.6851, 0.7562, 0.6932, 0.7391, 0.6915, 0.8283, 0.6878, 0.829, 0.6472, 0.8741, 0.6572, 0.8741, 0.6957, 0.829, 0.6472, 0.8169, 0.6022, 0.859, 0.5699, 0.8741, 0.6572, 0.8741, 0.6957, 0.8383, 0.7201, 0.8261, 0.7097, 0.8283, 0.6878, 0.633, 0.182, 0.6811, 0.1684, 0.6905, 0.2603, 0.6359, 0.2603, 0.6789, 0.1021, 0.6811, 0.1684, 0.633, 0.182, 0.6329, 0.1035, 0.5871, 0.2603, 0.518, 0.2602, 0.5194, 0.1759, 0.5956, 0.1775, 0.5814, 0.1039, 0.5114, 0.1017, 0.5159, 0.02361, 0.5843, 0.02685, 0.5814, 0.1039, 0.5956, 0.1775, 0.5194, 0.1759, 0.5114, 0.1017, 0.7969, 0.491, 0.7996, 0.4433, 0.8459, 0.4242, 0.8459, 0.4956, 0.6905, 0.2603, 0.6811, 0.1684, 0.7383, 0.179, 0.6329, 0.1035, 0.6202, 0.02423, 0.6655, 0.01942, 0.6789, 0.1021, 0.1343, 0.1465, 0.1063, 0.1677, 0.08245, 0.1674, 0.06399, 0.104, 0.002378, 0.259, 0.05595, 0.2165, 0.09143, 0.2217, 0.1459, 0.2594, 0.1578, 0.2113, 0.1459, 0.2594, 0.09143, 0.2217, 0.1092, 0.1953, 0.83, 0.8488, 0.7769, 0.8578, 0.7641, 0.8375, 0.799, 0.8012, 0.06431, 0.7771, 0.07898, 0.7904, 0.04401, 0.8059, 0.02353, 0.7885, 0.2012, 0.9014, 0.181, 0.891, 0.1946, 0.8714, 0.2107, 0.8511, 0.2578, 0.8407, 0.2107, 0.8511, 0.1833, 0.8188, 0.1852, 0.7292, 0.1852, 0.7292, 0.1482, 0.6412, 0.2335, 0.5619, 0.269, 0.6336, 0.07898, 0.7904, 0.06431, 0.7771, 0.1191, 0.7492, 0.1367, 0.779, 0.1191, 0.7492, 0.06431, 0.7771, 0.06039, 0.727, 0.1039, 0.6805, 0.07898, 0.7904, 0.09588, 0.8186, 0.08419, 0.8357, 0.04401, 0.8059, 0.1419, 0.8285, 0.1266, 0.862, 0.08419, 0.8357, 0.09588, 0.8186, 0.02353, 0.7885, 0.06039, 0.727, 0.06431, 0.7771, 0.4185, 0.7952, 0.4133, 0.773, 0.4364, 0.7674, 0.456, 0.7926, 0.7889, 0.2137, 0.7957, 0.1797, 0.8183, 0.1839, 0.8124, 0.216, 0.7434, 0.2015, 0.7467, 0.1956, 0.7889, 0.2137, 0.7794, 0.2234, 0.7957, 0.1797, 0.7612, 0.1655, 0.7628, 0.16, 0.8083, 0.1705, 0.7667, 0.2873, 0.7513, 0.261, 0.7885, 0.2408, 0.8115, 0.2676, 0.8083, 0.1705, 0.8231, 0.1726, 0.8183, 0.1839, 0.7957, 0.1797, 0.7885, 0.2408, 0.8113, 0.2313, 0.8253, 0.2618, 0.8115, 0.2676, 0.4032, 0.7686, 0.3869, 0.7775, 0.3834, 0.7733, 0.402, 0.7647, 0.3145, 0.8641, 0.3145, 0.8502, 0.3239, 0.8453, 0.3194, 0.863, 0.3145, 0.8502, 0.3147, 0.8425, 0.3199, 0.8313, 0.3239, 0.8453, 0.3505, 0.8618, 0.3414, 0.8611, 0.3367, 0.8522, 0.3505, 0.8371, 0.3424, 0.8236, 0.3318, 0.8457, 0.3239, 0.8453, 0.3199, 0.8313, 0.834, 0.1878, 0.8183, 0.1839, 0.8231, 0.1726, 0.837, 0.1733, 0.3194, 0.863, 0.3229, 0.8618, 0.3261, 0.8657, 0.3228, 0.8677, 0.7431, 0.1898, 0.7563, 0.1623, 0.7612, 0.1655, 0.7467, 0.1956, 0.7467, 0.1956, 0.7612, 0.1655, 0.7957, 0.1797, 0.7889, 0.2137, 0.4853, 0.6754, 0.469, 0.6857, 0.4439, 0.6842, 0.4217, 0.536, 0.4853, 0.5359, 0.4217, 0.536, 0.3746, 0.5515, 0.3695, 0.5225, 0.2983, 0.7006, 0.2737, 0.5629, 0.3224, 0.5576, 0.3539, 0.6789, 0.4364, 0.7674, 0.4439, 0.6842, 0.469, 0.6857, 0.4821, 0.6955, 0.456, 0.7926, 0.402, 0.7647, 0.3834, 0.7733, 0.3597, 0.6983, 0.3717, 0.6865, 0.388, 0.6823, 0.2737, 0.5629, 0.317, 0.5242, 0.3224, 0.5576, 0.4032, 0.7686, 0.402, 0.7647, 0.4364, 0.7674, 0.4133, 0.773, 0.3717, 0.6865, 0.3539, 0.6789, 0.3224, 0.5576, 0.3746, 0.5515, 0.388, 0.6823, 0.3261, 0.8657, 0.3367, 0.8522, 0.3414, 0.8611, 0.3276, 0.8691, 0.3261, 0.8657, 0.3229, 0.8618, 0.3318, 0.8457, 0.3367, 0.8522, 0.3229, 0.8618, 0.3194, 0.863, 0.3239, 0.8453, 0.3318, 0.8457, 0.3505, 0.8371, 0.3367, 0.8522, 0.3318, 0.8457, 0.3424, 0.8236, 0.317, 0.5242, 0.3695, 0.5225, 0.3746, 0.5515, 0.3224, 0.5576, 0.3539, 0.6789, 0.3597, 0.6983, 0.3062, 0.7186, 0.2983, 0.7006, 0.3597, 0.6983, 0.3834, 0.7733, 0.3556, 0.8189, 0.3062, 0.7186, 0.3717, 0.6865, 0.3597, 0.6983, 0.3539, 0.6789, 0.4853, 0.6754, 0.4821, 0.6955, 0.469, 0.6857, 0.402, 0.7647, 0.388, 0.6823, 0.4439, 0.6842, 0.4364, 0.7674, 0.4439, 0.6842, 0.388, 0.6823, 0.3746, 0.5515, 0.4217, 0.536, 0.8124, 0.216, 0.8292, 0.2154, 0.828, 0.2316, 0.8113, 0.2313, 0.3834, 0.7733, 0.3869, 0.7775, 0.3832, 0.7896, 0.3556, 0.8189, 0.8124, 0.216, 0.8183, 0.1839, 0.834, 0.1878, 0.8292, 0.2154, 0.8253, 0.2618, 0.8113, 0.2313, 0.828, 0.2316, 0.837, 0.254, 0.1191, 0.7492, 0.1852, 0.7292, 0.1833, 0.8188, 0.1367, 0.779, 0.1367, 0.779, 0.1833, 0.8188, 0.1778, 0.8542, 0.1419, 0.8285, 0.1191, 0.7492, 0.1039, 0.6805, 0.1482, 0.6412, 0.1852, 0.7292, 0.1946, 0.8714, 0.1778, 0.8542, 0.1833, 0.8188, 0.2107, 0.8511, 0.1778, 0.8542, 0.1616, 0.8808, 0.1266, 0.862, 0.1419, 0.8285, 0.1946, 0.8714, 0.181, 0.891, 0.1616, 0.8808, 0.1778, 0.8542, 0.2107, 0.8511, 0.2578, 0.8407, 0.269, 0.9359, 0.2012, 0.9014, 0.1367, 0.779, 0.1419, 0.8285, 0.09588, 0.8186, 0.07898, 0.7904])
_uv.active_render = True
_uv = me_woman_dress_rig.uv_layers.new(name='UVMap')
_uv.uv.foreach_set('vector', [0.0, 0.0, 0.0, 0.0, 0.0, 0.0, 0.0, 0.0, 0.0, 0.0, 0.0, 0.0, 0.0, 0.0, 0.0, 0.0, 0.0, 0.0, 0.0, 0.0, 0.0, 0.0, 0.0, 0.0, 0.0, 0.0, 0.0, 0.0, 0.0, 0.0, 0.0, 0.0, 0.0, 0.0, 0.0, 0.0, 0.0, 0.0, 0.0, 0.0, 0.0, 0.0, 0.0, 0.0, 0.0, 0.0, 0.0, 0.0, 0.0, 0.0, 0.0, 0.0, 0.0, 0.0, 0.0, 0.0, 0.0, 0.0, 0.0, 0.0, 0.0, 0.0, 0.0, 0.0, 0.0, 0.0, 0.0, 0.0, 0.0, 0.0, 0.0, 0.0, 0.0, 0.0, 0.0, 0.0, 0.0, 0.0, 0.0, 0.0, 0.0, 0.0, 0.0, 0.0, 0.0, 0.0, 0.0, 0.0, 0.0, 0.0, 0.0, 0.0, 0.0, 0.0, 0.0, 0.0, 0.0, 0.0, 0.0, 0.0, 0.0, 0.0, 0.0, 0.0, 0.0, 0.0, 0.0, 0.0, 0.0, 0.0, 0.0, 0.0, 0.0, 0.0, 0.0, 0.0, 0.0, 0.0, 0.0, 0.0, 0.0, 0.0, 0.0, 0.0, 0.0, 0.0, 0.0, 0.0, 0.0, 0.0, 0.0, 0.0, 0.0, 0.0, 0.0, 0.0, 0.0, 0.0, 0.0, 0.0, 0.0, 0.0, 0.0, 0.0, 0.0, 0.0, 0.0, 0.0, 0.0, 0.0, 0.0, 0.0, 0.0, 0.0, 0.0, 0.0, 0.0, 0.0, 0.0, 0.0, 0.0, 0.0, 0.0, 0.0, 0.0, 0.0, 0.0, 0.0, 0.0, 0.0, 0.0, 0.0, 0.0, 0.0, 0.0, 0.0, 0.0, 0.0, 0.0, 0.0, 0.0, 0.0, 0.0, 0.0, 0.0, 0.0, 0.0, 0.0, 0.0, 0.0, 0.0, 0.0, 0.0, 0.0, 0.0, 0.0, 0.0, 0.0, 0.0, 0.0, 0.0, 0.0, 0.0, 0.0, 0.0, 0.0, 0.0, 0.0, 0.0, 0.0, 0.0, 0.0, 0.0, 0.0, 0.0, 0.0, 0.0, 0.0, 0.0, 0.0, 0.0, 0.0, 0.0, 0.0, 0.0, 0.0, 0.0, 0.0, 0.0, 0.0, 0.0, 0.0, 0.0, 0.0, 0.0, 0.0, 0.0, 0.0, 0.0, 0.0, 0.0, 0.0, 0.0, 0.0, 0.0, 0.0, 0.0, 0.0, 0.0, 0.0, 0.0, 0.0, 0.0, 0.0, 0.0, 0.0, 0.0, 0.0, 0.0, 0.0, 0.0, 0.0, 0.0, 0.0, 0.0, 0.0, 0.0, 0.0, 0.0, 0.0, 0.0, 0.0, 0.0, 0.0, 0.0, 0.0, 0.0, 0.0, 0.0, 0.0, 0.0, 0.0, 0.0, 0.0, 0.0, 0.0, 0.0, 0.0, 0.0, 0.0, 0.0, 0.0, 0.0, 0.0, 0.0, 0.0, 0.0, 0.0, 0.0, 0.0, 0.0, 0.0, 0.0, 0.0, 0.0, 0.0, 0.0, 0.0, 0.0, 0.0, 0.0, 0.0, 0.0, 0.0, 0.0, 0.0, 0.0, 0.0, 0.0, 0.0, 0.0, 0.0, 0.0, 0.0, 0.0, 0.0, 0.0, 0.0, 0.0, 0.0, 0.0, 0.0, 0.0, 0.0, 0.0, 0.0, 0.0, 0.0, 0.0, 0.0, 0.0, 0.0, 0.0, 0.0, 0.0, 0.0, 0.0, 0.0, 0.0, 0.0, 0.0, 0.0, 0.0, 0.0, 0.0, 0.0, 0.0, 0.0, 0.0, 0.0, 0.0, 0.0, 0.0, 0.0, 0.0, 0.0, 0.0, 0.0, 0.0, 0.0, 0.0, 0.0, 0.0, 0.0, 0.0, 0.0, 0.0, 0.0, 0.0, 0.0, 0.0, 0.0, 0.0, 0.0, 0.0, 0.0, 0.0, 0.0, 0.0, 0.0, 0.0, 0.0, 0.0, 0.0, 0.0, 0.0, 0.0, 0.0, 0.0, 0.0, 0.0, 0.0, 0.0, 0.0, 0.0, 0.0, 0.0, 0.0, 0.5588, 0.5812, 0.5623, 0.6148, 0.5265, 0.6197, 0.5466, 0.5646, 0.0, 0.0, 0.7636, 0.7867, 0.7476, 0.7544, 0.7476, 0.7544, 0.7207, 0.5149, 0.6698, 0.5427, 0.0, 0.0, 0.7636, 0.7867, 0.6698, 0.5427, 0.7207, 0.5149, 0.7358, 0.5852, 0.6802, 0.5931, 0.5466, 0.5646, 0.6185, 0.5441, 0.6189, 0.5706, 0.5588, 0.5812, 0.952, 0.7431, 0.9006, 0.7586, 0.9015, 0.6958, 0.952, 0.6787, 0.1062, 0.7409, 0.1062, 0.8116, 0.01783, 0.7251, 0.05676, 0.7074, 0.6153, 0.759, 0.5394, 0.7568, 0.5265, 0.7188, 0.6335, 0.7193, 0.5014, 0.8954, 0.5014, 0.9305, 0.4436, 0.9437, 0.0, 0.0, 0.0, 0.0, 0.0, 0.0, 0.0, 0.0, 0.0, 0.0, 0.0, 0.0, 0.0, 0.0, 0.0, 0.0, 0.0, 0.0, 0.0, 0.0, 0.0, 0.0, 0.0, 0.0, 0.0, 0.0, 0.0, 0.0, 0.0, 0.0, 0.0, 0.0, 0.0, 0.0, 0.0, 0.0, 0.0, 0.0, 0.0, 0.0, 0.0, 0.0, 0.0, 0.0, 0.0, 0.0, 0.0, 0.0, 0.0, 0.0, 0.0, 0.0, 0.0, 0.0, 0.0, 0.0, 0.0, 0.0, 0.0, 0.0, 0.0, 0.0, 0.0, 0.0, 0.0, 0.0, 0.0, 0.0, 0.0, 0.0, 0.0, 0.0, 0.0, 0.0, 0.0, 0.0, 0.0, 0.0, 0.0, 0.0, 0.0, 0.0, 0.0, 0.0, 0.0, 0.0, 0.0, 0.0, 0.0, 0.0, 0.0, 0.0, 0.0, 0.0, 0.0, 0.0, 0.0, 0.0, 0.0, 0.0, 0.0, 0.0, 0.0, 0.0, 0.0, 0.0, 0.0, 0.0, 0.0, 0.0, 0.0, 0.0, 0.0, 0.0, 0.0, 0.0, 0.0, 0.0, 0.0, 0.0, 0.0, 0.0, 0.0, 0.0, 0.0, 0.0, 0.0, 0.0, 0.0, 0.0, 0.0, 0.0, 0.0, 0.0, 0.0, 0.0, 0.0, 0.0, 0.0, 0.0, 0.0, 0.0, 0.0, 0.0, 0.0, 0.0, 0.0, 0.0, 0.0, 0.0, 0.0, 0.0, 0.0, 0.0, 0.0, 0.0, 0.0, 0.0, 0.0, 0.0, 0.0, 0.0, 0.0, 0.0, 0.0, 0.0, 0.0, 0.0, 0.0, 0.0, 0.0, 0.0, 0.0, 0.0, 0.0, 0.0, 0.0, 0.0, 0.0, 0.0, 0.0, 0.0, 0.0, 0.0, 0.0, 0.0, 0.0, 0.0, 0.0, 0.0, 0.0, 0.0, 0.0, 0.0, 0.0, 0.0, 0.0, 0.0, 0.0, 0.0, 0.0, 0.0, 0.0, 0.0, 0.0, 0.0, 0.0, 0.0, 0.0, 0.0, 0.0, 0.0, 0.0, 0.0, 0.0, 0.0, 0.0, 0.0, 0.0, 0.0, 0.0, 0.0, 0.0, 0.0, 0.0, 0.0, 0.0, 0.0, 0.0, 0.0, 0.0, 0.0, 0.0, 0.0, 0.0, 0.0, 0.0, 0.0, 0.0, 0.0, 0.0, 0.0, 0.0, 0.0, 0.0, 0.0, 0.0, 0.0, 0.0, 0.0, 0.0, 0.0, 0.0, 0.0, 0.0, 0.0, 0.0, 0.0, 0.0, 0.0, 0.0, 0.0, 0.0, 0.0, 0.0, 0.0, 0.0, 0.0, 0.0, 0.0, 0.0, 0.0, 0.0, 0.0, 0.0, 0.0, 0.0, 0.0, 0.0, 0.0, 0.0, 0.0, 0.0, 0.0, 0.0, 0.0, 0.0, 0.0, 0.0, 0.0, 0.0, 0.0, 0.0, 0.0, 0.0, 0.0, 0.0, 0.0, 0.0, 0.0, 0.0, 0.0, 0.0, 0.0, 0.0, 0.0, 0.0, 0.0, 0.0, 0.0, 0.0, 0.0, 0.6189, 0.5706, 0.6185, 0.5441, 0.6185, 0.5441, 0.6189, 0.5706, 0.8051, 0.1567, 0.7421, 0.1423, 0.7421, 0.1423, 0.8051, 0.1567, 0.6189, 0.5706, 0.6698, 0.5427, 0.6802, 0.5931, 0.6246, 0.6009, 0.7476, 0.7544, 0.7636, 0.7867, 0.8051, 0.1567, 0.7421, 0.1423, 0.7421, 0.1423, 0.7421, 0.1423, 0.7421, 0.1423, 0.7421, 0.1423, 0.7476, 0.7544, 0.7421, 0.1423, 0.7421, 0.1423, 0.7476, 0.7544, 0.7636, 0.7867, 0.0, 0.0, 0.7358, 0.5852, 0.7207, 0.5149, 0.8051, 0.1567, 0.8051, 0.2334, 0.7466, 0.2214, 0.7421, 0.1423, 0.0, 0.0, 0.0, 0.0, 0.0, 0.0, 0.0, 0.0, 0.0, 0.0, 0.0, 0.0, 0.0, 0.0, 0.0, 0.0, 0.0, 0.0, 0.0, 0.0, 0.0, 0.0, 0.0, 0.0, 0.0, 0.0, 0.0, 0.0, 0.0, 0.0, 0.0, 0.0, 0.0, 0.0, 0.0, 0.0, 0.0, 0.0, 0.0, 0.0, 0.0, 0.0, 0.0, 0.0, 0.0, 0.0, 0.0, 0.0, 0.0, 0.0, 0.0, 0.0, 0.0, 0.0, 0.0, 0.0, 0.0, 0.0, 0.0, 0.0, 0.0, 0.0, 0.0, 0.0, 0.0, 0.0, 0.0, 0.0, 0.0, 0.0, 0.0, 0.0, 0.0, 0.0, 0.0, 0.0, 0.0, 0.0, 0.0, 0.0, 0.0, 0.0, 0.0, 0.0, 0.0, 0.0, 0.0, 0.0, 0.0, 0.0, 0.0, 0.0, 0.0, 0.0, 0.0, 0.0, 0.0, 0.0, 0.0, 0.0, 0.0, 0.0, 0.0, 0.0, 0.0, 0.0, 0.0, 0.0, 0.0, 0.0, 0.0, 0.0, 0.0, 0.0, 0.0, 0.0, 0.0, 0.0, 0.0, 0.0, 0.0, 0.0, 0.0, 0.0, 0.0, 0.0, 0.0, 0.0, 0.0, 0.0, 0.0, 0.0, 0.0, 0.0, 0.0, 0.0, 0.0, 0.0, 0.0, 0.0, 0.0, 0.0, 0.0, 0.0, 0.0, 0.0, 0.0, 0.0, 0.0, 0.0, 0.0, 0.0, 0.0, 0.0, 0.0, 0.0, 0.0, 0.0, 0.0, 0.0, 0.0, 0.0, 0.0, 0.0, 0.0, 0.0, 0.0, 0.0, 0.0, 0.0, 0.0, 0.0, 0.0, 0.0, 0.0, 0.0, 0.0, 0.0, 0.0, 0.0, 0.0, 0.0, 0.0, 0.0, 0.0, 0.0, 0.0, 0.0, 0.0, 0.0, 0.0, 0.0, 0.0, 0.0, 0.0, 0.0, 0.0, 0.0, 0.0, 0.0, 0.0, 0.0, 0.0, 0.0, 0.0, 0.0, 0.0, 0.0, 0.0, 0.0, 0.0, 0.0, 0.0, 0.0, 0.0, 0.0, 0.0, 0.0, 0.0, 0.0, 0.0, 0.0, 0.0, 0.0, 0.0, 0.0, 0.0, 0.0, 0.0, 0.0, 0.0, 0.0, 0.0, 0.0, 0.0, 0.0, 0.0, 0.0, 0.0, 0.0, 0.0, 0.0, 0.0, 0.0, 0.0, 0.0, 0.0, 0.0, 0.0, 0.0, 0.0, 0.0, 0.0, 0.0, 0.0, 0.0, 0.0, 0.0, 0.0, 0.0, 0.0, 0.0, 0.0, 0.0, 0.0, 0.0, 0.0, 0.0, 0.0, 0.0, 0.0, 0.0, 0.0, 0.0, 0.0, 0.0, 0.0, 0.0, 0.0, 0.0, 0.0, 0.0, 0.0, 0.0, 0.0, 0.0, 0.0, 0.0, 0.0, 0.0, 0.0, 0.0, 0.0, 0.0, 0.0, 0.0, 0.0, 0.0, 0.0, 0.0, 0.0, 0.0, 0.0, 0.0, 0.0, 0.0, 0.0, 0.0, 0.0, 0.0, 0.0, 0.0, 0.0, 0.0, 0.0, 0.0, 0.0, 0.0, 0.0, 0.0, 0.0, 0.0, 0.0, 0.0, 0.0, 0.0, 0.0, 0.0, 0.0, 0.0, 0.0, 0.0, 0.0, 0.0, 0.0, 0.0, 0.0, 0.0, 0.0, 0.0, 0.0, 0.0, 0.0, 0.0, 0.0, 0.0, 0.0, 0.0, 0.0, 0.0, 0.0, 0.0, 0.0, 0.0, 0.0, 0.0, 0.0, 0.0, 0.0, 0.0, 0.0, 0.0, 0.0, 0.0, 0.0, 0.0, 0.0, 0.0, 0.0, 0.0, 0.0, 0.0, 0.0, 0.0, 0.0, 0.0, 0.0, 0.0, 0.0, 0.0, 0.0, 0.0, 0.0, 0.0, 0.0, 0.0, 0.0, 0.0, 0.0, 0.0, 0.0, 0.0, 0.0, 0.0, 0.0, 0.0, 0.0, 0.0, 0.0, 0.0, 0.0, 0.0, 0.0, 0.0, 0.0, 0.0, 0.0, 0.0, 0.5588, 0.5812, 0.5466, 0.5646, 0.5265, 0.6197, 0.5623, 0.6148, 0.0, 0.0, 0.7476, 0.7544, 0.7476, 0.7544, 0.7636, 0.7867, 0.7207, 0.5149, 0.7636, 0.7867, 0.0, 0.0, 0.6698, 0.5427, 0.6698, 0.5427, 0.6802, 0.5931, 0.7358, 0.5852, 0.7207, 0.5149, 0.5466, 0.5646, 0.5588, 0.5812, 0.6189, 0.5706, 0.6185, 0.5441, 0.952, 0.7431, 0.952, 0.6787, 0.9015, 0.6958, 0.9006, 0.7586, 0.1062, 0.7409, 0.05676, 0.7074, 0.01783, 0.7251, 0.1062, 0.8116, 0.6153, 0.759, 0.6335, 0.7193, 0.5265, 0.7188, 0.5394, 0.7568, 0.5014, 0.8954, 0.4436, 0.9437, 0.5014, 0.9305, 0.0, 0.0, 0.0, 0.0, 0.0, 0.0, 0.0, 0.0, 0.0, 0.0, 0.0, 0.0, 0.0, 0.0, 0.0, 0.0, 0.0, 0.0, 0.0, 0.0, 0.0, 0.0, 0.0, 0.0, 0.0, 0.0, 0.0, 0.0, 0.0, 0.0, 0.0, 0.0, 0.0, 0.0, 0.0, 0.0, 0.0, 0.0, 0.0, 0.0, 0.0, 0.0, 0.0, 0.0, 0.0, 0.0, 0.0, 0.0, 0.0, 0.0, 0.0, 0.0, 0.0, 0.0, 0.0, 0.0, 0.0, 0.0, 0.0, 0.0, 0.0, 0.0, 0.0, 0.0, 0.0, 0.0, 0.0, 0.0, 0.0, 0.0, 0.0, 0.0, 0.0, 0.0, 0.0, 0.0, 0.0, 0.0, 0.0, 0.0, 0.0, 0.0, 0.0, 0.0, 0.0, 0.0, 0.0, 0.0, 0.0, 0.0, 0.0, 0.0, 0.0, 0.0, 0.0, 0.0, 0.0, 0.0, 0.0, 0.0, 0.0, 0.0, 0.0, 0.0, 0.0, 0.0, 0.0, 0.0, 0.0, 0.0, 0.0, 0.0, 0.0, 0.0, 0.0, 0.0, 0.0, 0.0, 0.0, 0.0, 0.0, 0.0, 0.0, 0.0, 0.0, 0.0, 0.0, 0.0, 0.0, 0.0, 0.0, 0.0, 0.0, 0.0, 0.0, 0.0, 0.0, 0.0, 0.0, 0.0, 0.0, 0.0, 0.0, 0.0, 0.0, 0.0, 0.0, 0.0, 0.0, 0.0, 0.0, 0.0, 0.0, 0.0, 0.0, 0.0, 0.0, 0.0, 0.0, 0.0, 0.0, 0.0, 0.0, 0.0, 0.0, 0.0, 0.0, 0.0, 0.0, 0.0, 0.0, 0.0, 0.0, 0.0, 0.0, 0.0, 0.0, 0.0, 0.0, 0.0, 0.0, 0.0, 0.0, 0.0, 0.0, 0.0, 0.0, 0.0, 0.0, 0.0, 0.0, 0.0, 0.0, 0.0, 0.0, 0.0, 0.0, 0.0, 0.0, 0.0, 0.0, 0.0, 0.0, 0.0, 0.0, 0.0, 0.0, 0.0, 0.0, 0.0, 0.0, 0.0, 0.0, 0.0, 0.0, 0.0, 0.0, 0.0, 0.0, 0.0, 0.0, 0.0, 0.0, 0.0, 0.0, 0.0, 0.0, 0.0, 0.0, 0.0, 0.0, 0.0, 0.0, 0.0, 0.0, 0.0, 0.0, 0.0, 0.0, 0.0, 0.0, 0.0, 0.0, 0.0, 0.0, 0.0, 0.0, 0.0, 0.0, 0.0, 0.0, 0.0, 0.0, 0.0, 0.0, 0.0, 0.0, 0.0, 0.0, 0.0, 0.0, 0.0, 0.0, 0.0, 0.0, 0.0, 0.0, 0.0, 0.0, 0.0, 0.0, 0.0, 0.0, 0.0, 0.0, 0.0, 0.0, 0.0, 0.0, 0.0, 0.0, 0.0, 0.0, 0.0, 0.0, 0.0, 0.0, 0.0, 0.0, 0.0, 0.0, 0.0, 0.0, 0.0, 0.0, 0.0, 0.0, 0.0, 0.0, 0.0, 0.0, 0.0, 0.0, 0.0, 0.0, 0.0, 0.0, 0.0, 0.0, 0.0, 0.0, 0.0, 0.6189, 0.5706, 0.6189, 0.5706, 0.6185, 0.5441, 0.6185, 0.5441, 0.8051, 0.1567, 0.8051, 0.1567, 0.7421, 0.1423, 0.7421, 0.1423, 0.6189, 0.5706, 0.6246, 0.6009, 0.6802, 0.5931, 0.6698, 0.5427, 0.7476, 0.7544, 0.7421, 0.1423, 0.8051, 0.1567, 0.7636, 0.7867, 0.7421, 0.1423, 0.7421, 0.1423, 0.7421, 0.1423, 0.7421, 0.1423, 0.7476, 0.7544, 0.7476, 0.7544, 0.7421, 0.1423, 0.7421, 0.1423, 0.7636, 0.7867, 0.7207, 0.5149, 0.7358, 0.5852, 0.0, 0.0, 0.8051, 0.1567, 0.7421, 0.1423, 0.7466, 0.2214, 0.8051, 0.2334])
me_woman_dress_rig.materials.append(mat_6_skin_lightest)
me_woman_dress_rig.materials.append(mat_9_brown_darkest)
me_woman_dress_rig.materials.append(mat_26_red_dark)
me_woman_dress_rig.materials.append(mat_15_brown_white)
me_woman_dress_rig.use_remesh_fix_poles = True
me_woman_dress_rig.use_remesh_preserve_attributes = False
me_woman_dress_rig.use_mirror_vertex_groups = False
me_woman_dress_rig.update()
me_woman_dress_rig.normals_split_custom_set([tuple(v) for v in zip(*[iter([0.999, 0.04051, 0.02027, 0.999, 0.04051, 0.02027, 0.999, 0.04051, 0.02027, 0.999, 0.04051, 0.02027, -0.08893, -0.9941, 0.06209, -0.08893, -0.9941, 0.06209, -0.08893, -0.9941, 0.06209, -0.08893, -0.9941, 0.06209, -0.9982, 0.01925, 0.05681, -0.9982, 0.01925, 0.05681, -0.9982, 0.01925, 0.05681, -0.9982, 0.01925, 0.05681, -0.0009895, 9.183e-05, -1.0, -0.0009895, 9.183e-05, -1.0, -0.0009895, 9.183e-05, -1.0, -0.0009895, 9.183e-05, -1.0, -0.05839, -0.227, 0.9721, -0.05839, -0.227, 0.9721, -0.05839, -0.227, 0.9721, -0.05839, -0.227, 0.9721, -0.4267, -0.9009, 0.07953, -0.4267, -0.9009, 0.07953, -0.4267, -0.9009, 0.07953, -0.4267, -0.9009, 0.07953, -0.9854, -0.00698, -0.17, -0.9854, -0.00698, -0.17, -0.9854, -0.00698, -0.17, -0.9854, -0.00698, -0.17, -0.1468, 0.9891, 0.01166, -0.1468, 0.9891, 0.01166, -0.1468, 0.9891, 0.01166, -0.1468, 0.9891, 0.01166, -0.1546, 0.9727, 0.1731, -0.1546, 0.9727, 0.1731, -0.1546, 0.9727, 0.1731, -0.1546, 0.9727, 0.1731, -0.3395, -0.9073, -0.2482, -0.3395, -0.9073, -0.2482, -0.3395, -0.9073, -0.2482, -0.3395, -0.9073, -0.2482, -0.2364, -0.9715, 0.01901, -0.2364, -0.9715, 0.01901, -0.2364, -0.9715, 0.01901, -0.2364, -0.9715, 0.01901, 0.1757, -0.01899, -0.9843, 0.1757, -0.01899, -0.9843, 0.1757, -0.01899, -0.9843, 0.1757, -0.01899, -0.9843, -0.9849, 0.04952, 0.1658, -0.9849, 0.04952, 0.1658, -0.9849, 0.04952, 0.1658, -0.9849, 0.04952, 0.1658, -0.1188, -0.9686, 0.2185, -0.1188, -0.9686, 0.2185, -0.1188, -0.9686, 0.2185, -0.1188, -0.9686, 0.2185, 0.9938, 0.1076, 0.02651, 0.9938, 0.1076, 0.02651, 0.9938, 0.1076, 0.02651, 0.9938, 0.1076, 0.02651, 0.1855, 0.9755, 0.118, 0.1855, 0.9755, 0.118, 0.1855, 0.9755, 0.118, 0.1855, 0.9755, 0.118, -0.1494, -0.9847, 0.08953, -0.1494, -0.9847, 0.08953, -0.1494, -0.9847, 0.08953, -0.1494, -0.9847, 0.08953, -0.9916, -0.1119, 0.06481, -0.9916, -0.1119, 0.06481, -0.9916, -0.1119, 0.06481, -0.1698, 0.9748, -0.1446, -0.1698, 0.9748, -0.1446, -0.1698, 0.9748, -0.1446, -0.1698, 0.9748, -0.1446, -0.3022, -0.935, 0.1858, -0.3022, -0.935, 0.1858, -0.3022, -0.935, 0.1858, -0.3022, -0.935, 0.1858, -0.9923, 0.03404, 0.1193, -0.9923, 0.03404, 0.1193, -0.9923, 0.03404, 0.1193, -0.9923, 0.03404, 0.1193, -0.18, 0.9447, 0.2741, -0.18, 0.9447, 0.2741, -0.18, 0.9447, 0.2741, -0.18, 0.9447, 0.2741, -0.9916, 0.04163, 0.1223, -0.9916, 0.04163, 0.1223, -0.9916, 0.04163, 0.1223, -0.9916, 0.04163, 0.1223, -0.9916, 0.04163, 0.1223, -0.9993, 0.005505, 0.03599, -0.9993, 0.005505, 0.03599, -0.9993, 0.005505, 0.03599, -0.9993, 0.005505, 0.03599, -0.9993, 0.005505, 0.03599, -0.118, 0.9901, 0.07581, -0.118, 0.9901, 0.07581, -0.118, 0.9901, 0.07581, -0.118, 0.9901, 0.07581, -0.3432, -0.9385, 0.03852, -0.3432, -0.9385, 0.03852, -0.3432, -0.9385, 0.03852, -0.3432, -0.9385, 0.03852, -0.8976, 0.2015, -0.3922, -0.8976, 0.2015, -0.3922, -0.8976, 0.2015, -0.3922, -0.8976, 0.2015, -0.3922, -0.6029, -0.7792, 0.1712, -0.6029, -0.7792, 0.1712, -0.6029, -0.7792, 0.1712, -0.6029, -0.7792, 0.1712, -0.5217, -0.8507, 0.06476, -0.5217, -0.8507, 0.06476, -0.5217, -0.8507, 0.06476, -0.5217, -0.8507, 0.06476, -0.491, 0.006664, -0.8711, -0.491, 0.006664, -0.8711, -0.491, 0.006664, -0.8711, -0.491, 0.006664, -0.8711, -0.3088, 0.9271, -0.2125, -0.3088, 0.9271, -0.2125, -0.3088, 0.9271, -0.2125, -0.3088, 0.9271, -0.2125, -0.9867, 0.1624, 0.003345, -0.9867, 0.1624, 0.003345, -0.9867, 0.1624, 0.003345, -0.9867, 0.1624, 0.003345, -0.6884, -0.7122, -0.1373, -0.6884, -0.7122, -0.1373, -0.6884, -0.7122, -0.1373, -0.6884, -0.7122, -0.1373, -0.3419, 0.9303, 0.133, -0.3419, 0.9303, 0.133, -0.3419, 0.9303, 0.133, -0.3419, 0.9303, 0.133, -0.9339, -0.06401, -0.3518, -0.9339, -0.06401, -0.3518, -0.9339, -0.06401, -0.3518, -0.9339, -0.06401, -0.3518, -0.9968, -0.07835, -0.01702, -0.9968, -0.07835, -0.01702, -0.9968, -0.07835, -0.01702, -0.9968, -0.07835, -0.01702, -0.3783, 0.0789, 0.9223, -0.3783, 0.0789, 0.9223, -0.3783, 0.0789, 0.9223, -0.3783, 0.0789, 0.9223, -0.2295, -0.8098, 0.5399, -0.2295, -0.8098, 0.5399, -0.2295, -0.8098, 0.5399, -0.2295, -0.8098, 0.5399, 0.03447, 0.7618, 0.6469, 0.03447, 0.7618, 0.6469, 0.03447, 0.7618, 0.6469, 0.03447, 0.7618, 0.6469, -0.3622, -0.8664, 0.3438, -0.3622, -0.8664, 0.3438, -0.3622, -0.8664, 0.3438, -0.3622, -0.8664, 0.3438, -0.9976, -0.005105, -0.06887, -0.9976, -0.005105, -0.06887, -0.9976, -0.005105, -0.06887, -0.9976, -0.005105, -0.06887, -0.343, -0.9388, -0.03131, -0.343, -0.9388, -0.03131, -0.343, -0.9388, -0.03131, -0.343, -0.9388, -0.03131, -0.2007, 0.9795, 0.01532, -0.2007, 0.9795, 0.01532, -0.2007, 0.9795, 0.01532, -0.2007, 0.9795, 0.01532, -0.9992, 0.02922, -0.02774, -0.9992, 0.02922, -0.02774, -0.9992, 0.02922, -0.02774, -0.9992, 0.02922, -0.02774, -0.0576, 0.9898, 0.1301, -0.0576, 0.9898, 0.1301, -0.0576, 0.9898, 0.1301, -0.0576, 0.9898, 0.1301, -0.3626, -0.8541, 0.373, -0.3626, -0.8541, 0.373, -0.3626, -0.8541, 0.373, -0.1646, 0.978, -0.1281, -0.1646, 0.978, -0.1281, -0.1646, 0.978, -0.1281, -0.1646, 0.978, -0.1281, -0.01228, -0.1489, -0.9888, -0.01228, -0.1489, -0.9888, -0.01228, -0.1489, -0.9888, -0.01228, -0.1489, -0.9888, -0.2002, -0.0294, -0.9793, -0.2002, -0.0294, -0.9793, -0.2002, -0.0294, -0.9793, -0.2002, -0.0294, -0.9793, -0.000595, 0.1192, -0.9929, -0.000595, 0.1192, -0.9929, -0.000595, 0.1192, -0.9929, -0.000595, 0.1192, -0.9929, -0.9973, 0.03635, 0.06327, -0.9973, 0.03635, 0.06327, -0.9973, 0.03635, 0.06327, -0.9973, 0.03635, 0.06327, -0.6401, -0.7446, -0.1892, -0.6401, -0.7446, -0.1892, -0.6401, -0.7446, -0.1892, -0.6401, -0.7446, -0.1892, -0.5443, 0.6293, -0.5547, -0.5443, 0.6293, -0.5547, -0.5443, 0.6293, -0.5547, -0.5443, 0.6293, -0.5547, -0.7744, -0.4759, -0.4169, -0.7744, -0.4759, -0.4169, -0.7744, -0.4759, -0.4169, -0.7744, -0.4759, -0.4169, 0.355, -0.8588, -0.3693, 0.355, -0.8588, -0.3693, 0.355, -0.8588, -0.3693, 0.355, -0.8588, -0.3693, -0.7044, -0.6866, -0.1798, -0.7044, -0.6866, -0.1798, -0.7044, -0.6866, -0.1798, -0.7044, -0.6866, -0.1798, 0.8257, -0.5275, -0.1999, 0.8257, -0.5275, -0.1999, 0.8257, -0.5275, -0.1999, 0.8257, -0.5275, -0.1999, -0.44, 0.04423, 0.8969, -0.44, 0.04423, 0.8969, -0.44, 0.04423, 0.8969, -0.44, 0.04423, 0.8969, -0.5529, 0.7818, 0.2884, -0.5529, 0.7818, 0.2884, -0.5529, 0.7818, 0.2884, -0.5529, 0.7818, 0.2884, -0.02424, -0.03378, -0.9991, -0.02424, -0.03378, -0.9991, -0.02424, -0.03378, -0.9991, -0.9884, -0.004045, -0.152, -0.9884, -0.004045, -0.152, -0.9884, -0.004045, -0.152, -0.9884, -0.004045, -0.152, -0.133, -0.05155, 0.9898, -0.133, -0.05155, 0.9898, -0.133, -0.05155, 0.9898, -0.133, -0.05155, 0.9898, -0.0155, -0.9334, -0.3586, -0.0155, -0.9334, -0.3586, -0.0155, -0.9334, -0.3586, -0.0155, -0.9334, -0.3586, 0.02557, 0.9948, 0.09874, 0.02557, 0.9948, 0.09874, 0.02557, 0.9948, 0.09874, 0.02557, 0.9948, 0.09874, 0.2474, 0.03301, -0.9684, 0.2474, 0.03301, -0.9684, 0.2474, 0.03301, -0.9684, 0.2474, 0.03301, -0.9684, 0.01471, 0.9978, 0.06454, 0.01471, 0.9978, 0.06454, 0.01471, 0.9978, 0.06454, 0.01471, 0.9978, 0.06454, 0.06268, 0.1438, -0.9876, 0.06268, 0.1438, -0.9876, 0.06268, 0.1438, -0.9876, 0.06268, 0.1438, -0.9876, -0.9346, -0.03582, 0.3538, -0.9346, -0.03582, 0.3538, -0.9346, -0.03582, 0.3538, -0.9346, -0.03582, 0.3538, -0.4174, 0.8974, 0.1427, -0.4174, 0.8974, 0.1427, -0.4174, 0.8974, 0.1427, -0.4174, 0.8974, 0.1427, -0.9139, -0.3625, -0.1829, -0.9139, -0.3625, -0.1829, -0.9139, -0.3625, -0.1829, -0.9139, -0.3625, -0.1829, 0.2102, 0.6269, -0.7502, 0.2102, 0.6269, -0.7502, 0.2102, 0.6269, -0.7502, 0.2102, 0.6269, -0.7502, -0.1074, -0.8323, 0.5438, -0.1074, -0.8323, 0.5438, -0.1074, -0.8323, 0.5438, -0.1074, -0.8323, 0.5438, 0.1292, 0.9915, 0.01616, 0.1292, 0.9915, 0.01616, 0.1292, 0.9915, 0.01616, 0.1292, 0.9915, 0.01616, -0.7944, -0.5768, -0.1906, -0.7944, -0.5768, -0.1906, -0.7944, -0.5768, -0.1906, -0.7944, -0.5768, -0.1906, -0.9472, 0.1594, -0.2781, -0.9472, 0.1594, -0.2781, -0.9472, 0.1594, -0.2781, -0.9472, 0.1594, -0.2781, -0.4008, -0.01448, 0.9161, -0.4008, -0.01448, 0.9161, -0.4008, -0.01448, 0.9161, -0.4008, -0.01448, 0.9161, 0.1096, -0.0833, -0.9905, 0.1096, -0.0833, -0.9905, 0.1096, -0.0833, -0.9905, 0.1096, -0.0833, -0.9905, 0.1096, -0.0833, -0.9905, -0.07468, -0.9493, 0.3054, -0.07468, -0.9493, 0.3054, -0.07468, -0.9493, 0.3054, -0.04549, 0.9988, -0.01566, -0.04549, 0.9988, -0.01566, -0.04549, 0.9988, -0.01566, -0.04549, 0.9988, -0.01566, 0.138, 0.03885, -0.9897, 0.138, 0.03885, -0.9897, 0.138, 0.03885, -0.9897, 0.138, 0.03885, -0.9897, 0.138, 0.03885, -0.9897, -0.05742, 0.006353, 0.9983, -0.05742, 0.006353, 0.9983, -0.05742, 0.006353, 0.9983, -0.05742, 0.006353, 0.9983, -0.05742, 0.006353, 0.9983, 0.07469, 0.9931, -0.09038, 0.07469, 0.9931, -0.09038, 0.07469, 0.9931, -0.09038, -0.9044, -0.4167, -0.09191, -0.9044, -0.4167, -0.09191, -0.9044, -0.4167, -0.09191, -0.9044, -0.4167, -0.09191, -0.03351, 0.05037, 0.9982, -0.03351, 0.05037, 0.9982, -0.03351, 0.05037, 0.9982, -0.03351, 0.05037, 0.9982, -0.03351, 0.05037, 0.9982, 0.391, 0.1924, -0.9, 0.391, 0.1924, -0.9, 0.391, 0.1924, -0.9, 0.391, 0.1924, -0.9, 0.0659, -0.9978, 0.002837, 0.0659, -0.9978, 0.002837, 0.0659, -0.9978, 0.002837, 0.0659, -0.9978, 0.002837, -0.4638, -0.4602, 0.7571, -0.4638, -0.4602, 0.7571, -0.4638, -0.4602, 0.7571, -0.4638, -0.4602, 0.7571, 0.6286, -0.7768, 0.03888, 0.6286, -0.7768, 0.03888, 0.6286, -0.7768, 0.03888, 0.6286, -0.7768, 0.03888, -0.1056, 0.0913, 0.9902, -0.1056, 0.0913, 0.9902, -0.1056, 0.0913, 0.9902, -0.1056, 0.0913, 0.9902, -0.1039, 0.9925, 0.06473, -0.1039, 0.9925, 0.06473, -0.1039, 0.9925, 0.06473, -0.1039, 0.9925, 0.06473, 0.004637, 0.9983, 0.05787, 0.004637, 0.9983, 0.05787, 0.004637, 0.9983, 0.05787, 0.004637, 0.9983, 0.05787, -0.09282, 0.1139, 0.9891, -0.09282, 0.1139, 0.9891, -0.09282, 0.1139, 0.9891, -0.02226, -0.1535, -0.9879, -0.02226, -0.1535, -0.9879, -0.02226, -0.1535, -0.9879, 0.06392, -0.998, -0.001295, 0.06392, -0.998, -0.001295, 0.06392, -0.998, -0.001295, 0.06392, -0.998, -0.001295, -0.1035, -0.9843, 0.1432, -0.1035, -0.9843, 0.1432, -0.1035, -0.9843, 0.1432, -0.1035, -0.9843, 0.1432, 0.3193, -0.945, -0.07073, 0.3193, -0.945, -0.07073, 0.3193, -0.945, -0.07073, 0.3193, -0.945, -0.07073, -0.9525, 0.2925, -0.08472, -0.9525, 0.2925, -0.08472, -0.9525, 0.2925, -0.08472, -0.9525, 0.2925, -0.08472, -0.1967, -0.04914, 0.9792, -0.1967, -0.04914, 0.9792, -0.1967, -0.04914, 0.9792, -0.1967, -0.04914, 0.9792, 0.07783, 0.1247, -0.9891, 0.07783, 0.1247, -0.9891, 0.07783, 0.1247, -0.9891, 0.07783, 0.1247, -0.9891, -0.7128, -0.5993, -0.3644, -0.7128, -0.5993, -0.3644, -0.7128, -0.5993, -0.3644, -0.7128, -0.5993, -0.3644, -0.6199, 0.4497, 0.643, -0.6199, 0.4497, 0.643, -0.6199, 0.4497, 0.643, -0.6199, 0.4497, 0.643, 0.8269, -0.5156, -0.2244, 0.8269, -0.5156, -0.2244, 0.8269, -0.5156, -0.2244, 0.8269, -0.5156, -0.2244, -0.6253, 0.7797, -0.03106, -0.6253, 0.7797, -0.03106, -0.6253, 0.7797, -0.03106, -0.6253, 0.7797, -0.03106, -0.6063, 0.5595, 0.5651, -0.6063, 0.5595, 0.5651, -0.6063, 0.5595, 0.5651, -0.6063, 0.5595, 0.5651, -0.68, 0.7258, -0.1037, -0.68, 0.7258, -0.1037, -0.68, 0.7258, -0.1037, -0.68, 0.7258, -0.1037, -0.2999, 0.08165, -0.9505, -0.2999, 0.08165, -0.9505, -0.2999, 0.08165, -0.9505, -0.2999, 0.08165, -0.9505, -0.9532, 0.2474, 0.174, -0.9532, 0.2474, 0.174, -0.9532, 0.2474, 0.174, -0.9532, 0.2474, 0.174, -0.999, 0.04051, 0.02027, -0.999, 0.04051, 0.02027, -0.999, 0.04051, 0.02027, -0.999, 0.04051, 0.02027, 0.08893, -0.9941, 0.06209, 0.08893, -0.9941, 0.06209, 0.08893, -0.9941, 0.06209, 0.08893, -0.9941, 0.06209, 0.9982, 0.01925, 0.05681, 0.9982, 0.01925, 0.05681, 0.9982, 0.01925, 0.05681, 0.9982, 0.01925, 0.05681, 0.0009895, 9.182e-05, -1.0, 0.0009895, 9.182e-05, -1.0, 0.0009895, 9.182e-05, -1.0, 0.0009895, 9.182e-05, -1.0, 0.05839, -0.227, 0.9721, 0.05839, -0.227, 0.9721, 0.05839, -0.227, 0.9721, 0.05839, -0.227, 0.9721, 0.4267, -0.9009, 0.07953, 0.4267, -0.9009, 0.07953, 0.4267, -0.9009, 0.07953, 0.4267, -0.9009, 0.07953, 0.9854, -0.00698, -0.17, 0.9854, -0.00698, -0.17, 0.9854, -0.00698, -0.17, 0.9854, -0.00698, -0.17, 0.1468, 0.9891, 0.01166, 0.1468, 0.9891, 0.01166, 0.1468, 0.9891, 0.01166, 0.1468, 0.9891, 0.01166, 0.1546, 0.9727, 0.1731, 0.1546, 0.9727, 0.1731, 0.1546, 0.9727, 0.1731, 0.1546, 0.9727, 0.1731, 0.3395, -0.9073, -0.2482, 0.3395, -0.9073, -0.2482, 0.3395, -0.9073, -0.2482, 0.3395, -0.9073, -0.2482, 0.2364, -0.9715, 0.01901, 0.2364, -0.9715, 0.01901, 0.2364, -0.9715, 0.01901, 0.2364, -0.9715, 0.01901, -0.1757, -0.01899, -0.9843, -0.1757, -0.01899, -0.9843, -0.1757, -0.01899, -0.9843, -0.1757, -0.01899, -0.9843, 0.9849, 0.04952, 0.1658, 0.9849, 0.04952, 0.1658, 0.9849, 0.04952, 0.1658, 0.9849, 0.04952, 0.1658, 0.1188, -0.9686, 0.2185, 0.1188, -0.9686, 0.2185, 0.1188, -0.9686, 0.2185, 0.1188, -0.9686, 0.2185, -0.9938, 0.1076, 0.02651, -0.9938, 0.1076, 0.02651, -0.9938, 0.1076, 0.02651, -0.9938, 0.1076, 0.02651, -0.1855, 0.9755, 0.118, -0.1855, 0.9755, 0.118, -0.1855, 0.9755, 0.118, -0.1855, 0.9755, 0.118, 0.1494, -0.9847, 0.08953, 0.1494, -0.9847, 0.08953, 0.1494, -0.9847, 0.08953, 0.1494, -0.9847, 0.08953, 0.9916, -0.1119, 0.06481, 0.9916, -0.1119, 0.06481, 0.9916, -0.1119, 0.06481, 0.1698, 0.9748, -0.1446, 0.1698, 0.9748, -0.1446, 0.1698, 0.9748, -0.1446, 0.1698, 0.9748, -0.1446, 0.3022, -0.935, 0.1858, 0.3022, -0.935, 0.1858, 0.3022, -0.935, 0.1858, 0.3022, -0.935, 0.1858, 0.9923, 0.03404, 0.1193, 0.9923, 0.03404, 0.1193, 0.9923, 0.03404, 0.1193, 0.9923, 0.03404, 0.1193, 0.18, 0.9447, 0.2741, 0.18, 0.9447, 0.2741, 0.18, 0.9447, 0.2741, 0.18, 0.9447, 0.2741, 0.9916, 0.04163, 0.1223, 0.9916, 0.04163, 0.1223, 0.9916, 0.04163, 0.1223, 0.9916, 0.04163, 0.1223, 0.9916, 0.04163, 0.1223, 0.9993, 0.005505, 0.03599, 0.9993, 0.005505, 0.03599, 0.9993, 0.005505, 0.03599, 0.9993, 0.005505, 0.03599, 0.9993, 0.005505, 0.03599, 0.118, 0.9901, 0.07581, 0.118, 0.9901, 0.07581, 0.118, 0.9901, 0.07581, 0.118, 0.9901, 0.07581, 0.3432, -0.9385, 0.03852, 0.3432, -0.9385, 0.03852, 0.3432, -0.9385, 0.03852, 0.3432, -0.9385, 0.03852, 0.8976, 0.2015, -0.3922, 0.8976, 0.2015, -0.3922, 0.8976, 0.2015, -0.3922, 0.8976, 0.2015, -0.3922, 0.6029, -0.7792, 0.1712, 0.6029, -0.7792, 0.1712, 0.6029, -0.7792, 0.1712, 0.6029, -0.7792, 0.1712, 0.5217, -0.8507, 0.06476, 0.5217, -0.8507, 0.06476, 0.5217, -0.8507, 0.06476, 0.5217, -0.8507, 0.06476, 0.491, 0.006664, -0.8711, 0.491, 0.006664, -0.8711, 0.491, 0.006664, -0.8711, 0.491, 0.006664, -0.8711, 0.3088, 0.9271, -0.2125, 0.3088, 0.9271, -0.2125, 0.3088, 0.9271, -0.2125, 0.3088, 0.9271, -0.2125, 0.9867, 0.1624, 0.003345, 0.9867, 0.1624, 0.003345, 0.9867, 0.1624, 0.003345, 0.9867, 0.1624, 0.003345, 0.6884, -0.7122, -0.1373, 0.6884, -0.7122, -0.1373, 0.6884, -0.7122, -0.1373, 0.6884, -0.7122, -0.1373, 0.3419, 0.9303, 0.133, 0.3419, 0.9303, 0.133, 0.3419, 0.9303, 0.133, 0.3419, 0.9303, 0.133, 0.9339, -0.06401, -0.3518, 0.9339, -0.06401, -0.3518, 0.9339, -0.06401, -0.3518, 0.9339, -0.06401, -0.3518, 0.9968, -0.07835, -0.01702, 0.9968, -0.07835, -0.01702, 0.9968, -0.07835, -0.01702, 0.9968, -0.07835, -0.01702, 0.3783, 0.0789, 0.9223, 0.3783, 0.0789, 0.9223, 0.3783, 0.0789, 0.9223, 0.3783, 0.0789, 0.9223, 0.2295, -0.8098, 0.5399, 0.2295, -0.8098, 0.5399, 0.2295, -0.8098, 0.5399, 0.2295, -0.8098, 0.5399, -0.03447, 0.7618, 0.6469, -0.03447, 0.7618, 0.6469, -0.03447, 0.7618, 0.6469, -0.03447, 0.7618, 0.6469, 0.3622, -0.8664, 0.3438, 0.3622, -0.8664, 0.3438, 0.3622, -0.8664, 0.3438, 0.3622, -0.8664, 0.3438, 0.9976, -0.005105, -0.06887, 0.9976, -0.005105, -0.06887, 0.9976, -0.005105, -0.06887, 0.9976, -0.005105, -0.06887, 0.343, -0.9388, -0.03131, 0.343, -0.9388, -0.03131, 0.343, -0.9388, -0.03131, 0.343, -0.9388, -0.03131, 0.2007, 0.9795, 0.01532, 0.2007, 0.9795, 0.01532, 0.2007, 0.9795, 0.01532, 0.2007, 0.9795, 0.01532, 0.9992, 0.02922, -0.02774, 0.9992, 0.02922, -0.02774, 0.9992, 0.02922, -0.02774, 0.9992, 0.02922, -0.02774, 0.0576, 0.9898, 0.1301, 0.0576, 0.9898, 0.1301, 0.0576, 0.9898, 0.1301, 0.0576, 0.9898, 0.1301, 0.3626, -0.8541, 0.373, 0.3626, -0.8541, 0.373, 0.3626, -0.8541, 0.373, 0.1646, 0.978, -0.1281, 0.1646, 0.978, -0.1281, 0.1646, 0.978, -0.1281, 0.1646, 0.978, -0.1281, 0.01228, -0.1489, -0.9888, 0.01228, -0.1489, -0.9888, 0.01228, -0.1489, -0.9888, 0.01228, -0.1489, -0.9888, 0.2002, -0.0294, -0.9793, 0.2002, -0.0294, -0.9793, 0.2002, -0.0294, -0.9793, 0.2002, -0.0294, -0.9793, 0.0005949, 0.1192, -0.9929, 0.0005949, 0.1192, -0.9929, 0.0005949, 0.1192, -0.9929, 0.0005949, 0.1192, -0.9929, 0.9973, 0.03635, 0.06327, 0.9973, 0.03635, 0.06327, 0.9973, 0.03635, 0.06327, 0.9973, 0.03635, 0.06327, 0.6401, -0.7446, -0.1892, 0.6401, -0.7446, -0.1892, 0.6401, -0.7446, -0.1892, 0.6401, -0.7446, -0.1892, 0.5443, 0.6293, -0.5547, 0.5443, 0.6293, -0.5547, 0.5443, 0.6293, -0.5547, 0.5443, 0.6293, -0.5547, 0.7744, -0.4759, -0.4169, 0.7744, -0.4759, -0.4169, 0.7744, -0.4759, -0.4169, 0.7744, -0.4759, -0.4169, -0.355, -0.8588, -0.3693, -0.355, -0.8588, -0.3693, -0.355, -0.8588, -0.3693, -0.355, -0.8588, -0.3693, 0.7044, -0.6866, -0.1798, 0.7044, -0.6866, -0.1798, 0.7044, -0.6866, -0.1798, 0.7044, -0.6866, -0.1798, -0.8257, -0.5275, -0.1999, -0.8257, -0.5275, -0.1999, -0.8257, -0.5275, -0.1999, -0.8257, -0.5275, -0.1999, 0.44, 0.04422, 0.8969, 0.44, 0.04422, 0.8969, 0.44, 0.04422, 0.8969, 0.44, 0.04422, 0.8969, 0.5529, 0.7818, 0.2884, 0.5529, 0.7818, 0.2884, 0.5529, 0.7818, 0.2884, 0.5529, 0.7818, 0.2884, 0.02424, -0.03378, -0.9991, 0.02424, -0.03378, -0.9991, 0.02424, -0.03378, -0.9991, 0.9884, -0.004045, -0.152, 0.9884, -0.004045, -0.152, 0.9884, -0.004045, -0.152, 0.9884, -0.004045, -0.152, 0.133, -0.05155, 0.9898, 0.133, -0.05155, 0.9898, 0.133, -0.05155, 0.9898, 0.133, -0.05155, 0.9898, 0.0155, -0.9334, -0.3586, 0.0155, -0.9334, -0.3586, 0.0155, -0.9334, -0.3586, 0.0155, -0.9334, -0.3586, -0.02557, 0.9948, 0.09874, -0.02557, 0.9948, 0.09874, -0.02557, 0.9948, 0.09874, -0.02557, 0.9948, 0.09874, -0.2474, 0.03301, -0.9684, -0.2474, 0.03301, -0.9684, -0.2474, 0.03301, -0.9684, -0.2474, 0.03301, -0.9684, -0.01471, 0.9978, 0.06454, -0.01471, 0.9978, 0.06454, -0.01471, 0.9978, 0.06454, -0.01471, 0.9978, 0.06454, -0.06268, 0.1438, -0.9876, -0.06268, 0.1438, -0.9876, -0.06268, 0.1438, -0.9876, -0.06268, 0.1438, -0.9876, 0.9347, -0.03582, 0.3538, 0.9347, -0.03582, 0.3538, 0.9347, -0.03582, 0.3538, 0.9347, -0.03582, 0.3538, 0.4174, 0.8974, 0.1427, 0.4174, 0.8974, 0.1427, 0.4174, 0.8974, 0.1427, 0.4174, 0.8974, 0.1427, 0.9139, -0.3625, -0.1829, 0.9139, -0.3625, -0.1829, 0.9139, -0.3625, -0.1829, 0.9139, -0.3625, -0.1829, -0.2102, 0.6269, -0.7502, -0.2102, 0.6269, -0.7502, -0.2102, 0.6269, -0.7502, -0.2102, 0.6269, -0.7502, 0.1074, -0.8323, 0.5438, 0.1074, -0.8323, 0.5438, 0.1074, -0.8323, 0.5438, 0.1074, -0.8323, 0.5438, -0.1292, 0.9915, 0.01616, -0.1292, 0.9915, 0.01616, -0.1292, 0.9915, 0.01616, -0.1292, 0.9915, 0.01616, 0.7944, -0.5768, -0.1906, 0.7944, -0.5768, -0.1906, 0.7944, -0.5768, -0.1906, 0.7944, -0.5768, -0.1906, 0.9472, 0.1594, -0.2781, 0.9472, 0.1594, -0.2781, 0.9472, 0.1594, -0.2781, 0.9472, 0.1594, -0.2781, 0.4008, -0.01448, 0.9161, 0.4008, -0.01448, 0.9161, 0.4008, -0.01448, 0.9161, 0.4008, -0.01448, 0.9161, -0.1096, -0.0833, -0.9905, -0.1096, -0.0833, -0.9905, -0.1096, -0.0833, -0.9905, -0.1096, -0.0833, -0.9905, -0.1096, -0.0833, -0.9905, 0.07468, -0.9493, 0.3054, 0.07468, -0.9493, 0.3054, 0.07468, -0.9493, 0.3054, 0.04549, 0.9988, -0.01566, 0.04549, 0.9988, -0.01566, 0.04549, 0.9988, -0.01566, 0.04549, 0.9988, -0.01566, -0.138, 0.03885, -0.9897, -0.138, 0.03885, -0.9897, -0.138, 0.03885, -0.9897, -0.138, 0.03885, -0.9897, -0.138, 0.03885, -0.9897, 0.05742, 0.006353, 0.9983, 0.05742, 0.006353, 0.9983, 0.05742, 0.006353, 0.9983, 0.05742, 0.006353, 0.9983, 0.05742, 0.006353, 0.9983, -0.07469, 0.9931, -0.09038, -0.07469, 0.9931, -0.09038, -0.07469, 0.9931, -0.09038, 0.9044, -0.4167, -0.09191, 0.9044, -0.4167, -0.09191, 0.9044, -0.4167, -0.09191, 0.9044, -0.4167, -0.09191, 0.03351, 0.05037, 0.9982, 0.03351, 0.05037, 0.9982, 0.03351, 0.05037, 0.9982, 0.03351, 0.05037, 0.9982, 0.03351, 0.05037, 0.9982, -0.391, 0.1924, -0.9, -0.391, 0.1924, -0.9, -0.391, 0.1924, -0.9, -0.391, 0.1924, -0.9, -0.0659, -0.9978, 0.002837, -0.0659, -0.9978, 0.002837, -0.0659, -0.9978, 0.002837, -0.0659, -0.9978, 0.002837, 0.4638, -0.4602, 0.7571, 0.4638, -0.4602, 0.7571, 0.4638, -0.4602, 0.7571, 0.4638, -0.4602, 0.7571, -0.6286, -0.7768, 0.03888, -0.6286, -0.7768, 0.03888, -0.6286, -0.7768, 0.03888, -0.6286, -0.7768, 0.03888, 0.1056, 0.0913, 0.9902, 0.1056, 0.0913, 0.9902, 0.1056, 0.0913, 0.9902, 0.1056, 0.0913, 0.9902, 0.1039, 0.9925, 0.06473, 0.1039, 0.9925, 0.06473, 0.1039, 0.9925, 0.06473, 0.1039, 0.9925, 0.06473, -0.004637, 0.9983, 0.05786, -0.004637, 0.9983, 0.05786, -0.004637, 0.9983, 0.05786, -0.004637, 0.9983, 0.05786, 0.09282, 0.1139, 0.9891, 0.09282, 0.1139, 0.9891, 0.09282, 0.1139, 0.9891, 0.02226, -0.1535, -0.9879, 0.02226, -0.1535, -0.9879, 0.02226, -0.1535, -0.9879, -0.06392, -0.998, -0.001295, -0.06392, -0.998, -0.001295, -0.06392, -0.998, -0.001295, -0.06392, -0.998, -0.001295, 0.1035, -0.9843, 0.1432, 0.1035, -0.9843, 0.1432, 0.1035, -0.9843, 0.1432, 0.1035, -0.9843, 0.1432, -0.3193, -0.945, -0.07073, -0.3193, -0.945, -0.07073, -0.3193, -0.945, -0.07073, -0.3193, -0.945, -0.07073, 0.9525, 0.2925, -0.08472, 0.9525, 0.2925, -0.08472, 0.9525, 0.2925, -0.08472, 0.9525, 0.2925, -0.08472, 0.1967, -0.04914, 0.9792, 0.1967, -0.04914, 0.9792, 0.1967, -0.04914, 0.9792, 0.1967, -0.04914, 0.9792, -0.07783, 0.1247, -0.9891, -0.07783, 0.1247, -0.9891, -0.07783, 0.1247, -0.9891, -0.07783, 0.1247, -0.9891, 0.7128, -0.5993, -0.3644, 0.7128, -0.5993, -0.3644, 0.7128, -0.5993, -0.3644, 0.7128, -0.5993, -0.3644, 0.6199, 0.4497, 0.643, 0.6199, 0.4497, 0.643, 0.6199, 0.4497, 0.643, 0.6199, 0.4497, 0.643, -0.8269, -0.5156, -0.2244, -0.8269, -0.5156, -0.2244, -0.8269, -0.5156, -0.2244, -0.8269, -0.5156, -0.2244, 0.6253, 0.7797, -0.03106, 0.6253, 0.7797, -0.03106, 0.6253, 0.7797, -0.03106, 0.6253, 0.7797, -0.03106, 0.6063, 0.5595, 0.5651, 0.6063, 0.5595, 0.5651, 0.6063, 0.5595, 0.5651, 0.6063, 0.5595, 0.5651, 0.68, 0.7258, -0.1037, 0.68, 0.7258, -0.1037, 0.68, 0.7258, -0.1037, 0.68, 0.7258, -0.1037, 0.2999, 0.08165, -0.9505, 0.2999, 0.08165, -0.9505, 0.2999, 0.08165, -0.9505, 0.2999, 0.08165, -0.9505, 0.9532, 0.2474, 0.174, 0.9532, 0.2474, 0.174, 0.9532, 0.2474, 0.174, 0.9532, 0.2474, 0.174])] * 3)])
arm_armature = bpy.data.armatures.new('Armature')  # bones are not reproduced

# ---- objects
ob_armature = bpy.data.objects.new('Armature', arm_armature)
ob_woman_dress_rig = bpy.data.objects.new('woman-dress_Rig', me_woman_dress_rig)

# ---- transforms, parenting, visibility, modifiers, constraints
ob_armature.location = (0.0, 0.0, 0.0)
ob_armature.lineart.crease_threshold = 0.0
ob_woman_dress_rig.parent = ob_armature
ob_woman_dress_rig.location = (0.0, 0.0, 0.0)
ob_woman_dress_rig.color = (0.8, 0.8, 0.8, 1.0)
ob_woman_dress_rig.lineart.crease_threshold = 0.0
_vg = ob_woman_dress_rig.vertex_groups.new(name='Hips')
for _i, _w in zip([16, 21, 112, 119, 120, 123, 126, 127, 150, 153], [0.06319, 0.06146, 0.0631, 0.07623, 0.1056, 0.5464, 0.6275, 0.06139, 0.05795, 0.06993]): _vg.add([_i], _w, 'REPLACE')
_vg = ob_woman_dress_rig.vertex_groups.new(name='Spine')
for _i, _w in zip([0, 15, 16, 20, 21, 22, 34, 35, 92, 111, 112, 118, 121, 123, 124, 125, 126, 127, 128, 150, 151, 152, 153], [0.1553, 0.04194, 0.1063, 0.1373, 0.09295, 0.05491, 0.6429, 0.6593, 0.1535, 0.03987, 0.1074, 0.07838, 0.03947, 0.1327, 0.1364, 0.1362, 0.09858, 0.09397, 0.05447, 0.7834, 0.6509, 0.6672, 0.7567]): _vg.add([_i], _w, 'REPLACE')
_vg = ob_woman_dress_rig.vertex_groups.new(name='Spine1')
for _i, _w in zip([0, 15, 20, 22, 34, 35, 47, 92, 111, 118, 121, 122, 124, 125, 128, 145, 146, 148, 149, 150, 151, 152, 153, 172], [0.7026, 0.5803, 0.695, 0.5998, 0.1429, 0.1494, 0.02694, 0.7108, 0.5898, 0.872, 0.6812, 0.8091, 0.764, 0.7041, 0.6137, 0.1427, 0.1329, 0.01437, 0.005265, 0.09473, 0.141, 0.1474, 0.1097, 0.0626]): _vg.add([_i], _w, 'REPLACE')
_vg = ob_woman_dress_rig.vertex_groups.new(name='Spine2')
for _i, _w in zip([12, 15, 22, 24, 32, 108, 111, 117, 121, 122, 124, 128, 130, 140, 144, 145, 146, 147, 148, 160, 214], [0.01455, 0.00835, 0.01263, 0.08772, 0.07082, 0.007682, 0.008209, 0.1217, 0.1592, 0.1177, 0.01737, 0.01605, 0.08344, 0.05944, 0.069, 0.6214, 0.7455, 0.7914, 0.44, 0.01511, 0.04938]): _vg.add([_i], _w, 'REPLACE')
_vg = ob_woman_dress_rig.vertex_groups.new(name='Neck')
for _i, _w in zip([12, 23, 24, 25, 26, 27, 28, 29, 30, 31, 32, 36, 42, 43, 44, 46, 86, 87, 88, 89, 90, 91, 108, 117, 129, 130, 131, 132, 133, 134, 135, 136, 137, 138, 139, 140, 141, 142, 143, 144, 145, 147, 148, 154, 160, 161, 162, 163, 167, 168, 169, 211, 212, 213, 214, 215, 216, 217, 218, 219, 220], [0.8579, 0.7328, 0.678, 0.3634, 0.08715, 0.2412, 0.1247, 0.00871, 0.3133, 0.07913, 0.06508, 0.04598, 0.1586, 0.007072, 0.1918, 0.2315, 0.3554, 0.3545, 0.1371, 0.4172, 0.2791, 0.298, 0.8727, 0.8583, 0.7419, 0.692, 0.3589, 0.08298, 0.2226, 0.1144, 0.00392, 0.3079, 0.4878, 0.8352, 0.1154, 0.6724, 0.3506, 0.001817, 0.08063, 0.06474, 0.08539, 0.1222, 0.4391, 0.03631, 0.2897, 0.1583, 0.00543, 0.1916, 0.2314, 0.6434, 0.1928, 0.3554, 0.3544, 0.1369, 0.1803, 0.4171, 0.279, 0.2979, 0.4147, 0.3592, 0.294]): _vg.add([_i], _w, 'REPLACE')
_vg = ob_woman_dress_rig.vertex_groups.new(name='Head')
for _i, _w in zip([12, 23, 24, 25, 26, 27, 28, 29, 30, 36, 41, 42, 43, 44, 45, 46, 86, 87, 88, 89, 90, 91, 108, 129, 130, 131, 132, 133, 134, 135, 136, 137, 138, 139, 140, 141, 142, 154, 159, 160, 161, 162, 163, 164, 165, 166, 167, 168, 169, 170, 171, 211, 212, 213, 214, 215, 216, 217, 218, 219, 220], [0.0093, 0.2456, 0.08745, 0.6281, 0.9107, 0.7493, 0.8712, 0.9698, 0.6774, 0.9506, 0.9795, 0.8256, 0.9692, 0.7957, 0.9751, 0.7464, 0.6306, 0.6302, 0.8429, 0.5672, 0.7055, 0.6884, 0.002324, 0.2397, 0.08541, 0.6333, 0.9152, 0.77, 0.8823, 0.9724, 0.6842, 0.4915, 0.1405, 0.8804, 0.2473, 0.6394, 0.9733, 0.9557, 0.9802, 0.6778, 0.8259, 0.9701, 0.7959, 0.9757, 0.9784, 0.9851, 0.7465, 0.3462, 0.796, 0.9807, 0.9769, 0.6306, 0.6303, 0.8432, 0.77, 0.5673, 0.7056, 0.6885, 0.5721, 0.6273, 0.6929]): _vg.add([_i], _w, 'REPLACE')
_vg = ob_woman_dress_rig.vertex_groups.new(name='LeftShoulder')
for _i, _w in zip([92, 108, 111, 121, 125, 128, 130, 143, 144, 145, 146, 147, 148, 149, 172, 195, 196], [0.0452, 0.06389, 0.1773, 0.02056, 0.08401, 0.2333, 0.109, 0.777, 0.8055, 0.05953, 0.008477, 0.02492, 0.02952, 0.5092, 0.7648, 0.8242, 0.182]): _vg.add([_i], _w, 'REPLACE')
_vg = ob_woman_dress_rig.vertex_groups.new(name='LeftArm')
for _i, _w in zip([92, 111, 128, 143, 144, 149, 172, 189, 190, 195, 196, 201, 202, 203, 204, 205, 206], [0.01456, 0.1402, 0.02323, 0.1082, 0.05066, 0.4459, 0.1255, 0.8854, 0.1182, 0.1524, 0.7943, 0.7559, 0.2531, 0.8898, 0.5815, 0.1308, 0.1933]): _vg.add([_i], _w, 'REPLACE')
_vg = ob_woman_dress_rig.vertex_groups.new(name='LeftForeArm')
for _i, _w in zip([173, 174, 177, 178, 180, 181, 182, 183, 185, 189, 190, 191, 192, 193, 194, 197, 198, 199, 200, 201, 202, 203, 204, 205, 206, 207, 208, 209, 210], [0.2016, 0.0265, 0.1509, 0.171, 0.04205, 0.04239, 0.04228, 0.157, 0.04313, 0.1107, 0.8723, 0.9569, 0.9515, 0.959, 0.957, 0.03572, 0.06059, 0.03576, 0.05818, 0.2405, 0.7429, 0.093, 0.3913, 0.8631, 0.8022, 0.8722, 0.8574, 0.8895, 0.8927]): _vg.add([_i], _w, 'REPLACE')
_vg = ob_woman_dress_rig.vertex_groups.new(name='LeftHand')
for _i, _w in zip([173, 174, 175, 176, 177, 178, 179, 180, 181, 182, 183, 184, 185, 186, 187, 188, 191, 192, 193, 194, 197, 198, 199, 200, 207, 208, 209, 210], [0.798, 0.9617, 0.9844, 0.9764, 0.8489, 0.8284, 0.9779, 0.9538, 0.9536, 0.9537, 0.842, 0.9974, 0.9532, 0.9983, 0.9973, 0.9987, 0.03699, 0.01981, 0.0112, 0.01228, 0.957, 0.9392, 0.9569, 0.9416, 0.1218, 0.1419, 0.109, 0.1043]): _vg.add([_i], _w, 'REPLACE')
_vg = ob_woman_dress_rig.vertex_groups.new(name='RightShoulder')
for _i, _w in zip([0, 12, 15, 20, 22, 24, 31, 32, 33, 47, 70, 71, 145, 146, 147, 148], [0.03179, 0.0639, 0.1582, 0.0537, 0.1387, 0.1096, 0.7457, 0.7058, 0.4664, 0.4498, 0.1299, 0.1037, 0.03022, 0.003066, 0.01569, 0.0212]): _vg.add([_i], _w, 'REPLACE')
_vg = ob_woman_dress_rig.vertex_groups.new(name='RightArm')
for _i, _w in zip([0, 15, 20, 22, 31, 32, 33, 47, 64, 65, 69, 70, 71, 76, 77, 78, 79, 80, 81, 145], [0.0368, 0.1676, 0.0576, 0.1494, 0.143, 0.1481, 0.4938, 0.4856, 0.9038, 0.5157, 0.02916, 0.8468, 0.8778, 0.7198, 0.1969, 0.8873, 0.7115, 0.2819, 0.5043, 0.01423]): _vg.add([_i], _w, 'REPLACE')
_vg = ob_woman_dress_rig.vertex_groups.new(name='RightForeArm')
for _i, _w in zip([48, 49, 52, 53, 55, 56, 57, 58, 60, 64, 65, 66, 67, 68, 69, 72, 73, 74, 75, 76, 77, 78, 79, 80, 81, 82, 83, 84, 85], [0.1909, 0.02144, 0.1224, 0.1655, 0.03777, 0.03809, 0.03799, 0.1519, 0.03882, 0.09462, 0.4811, 0.9024, 0.9427, 0.9442, 0.9271, 0.0316, 0.05803, 0.03166, 0.05564, 0.2773, 0.7994, 0.1064, 0.2659, 0.7126, 0.494, 0.856, 0.6416, 0.8584, 0.8832]): _vg.add([_i], _w, 'REPLACE')
_vg = ob_woman_dress_rig.vertex_groups.new(name='RightHand')
for _i, _w in zip([48, 49, 50, 51, 52, 53, 54, 55, 56, 57, 58, 59, 60, 61, 62, 63, 66, 67, 68, 69, 72, 73, 74, 75, 82, 83, 84, 85], [0.8084, 0.9642, 0.986, 0.9778, 0.8774, 0.8333, 0.9791, 0.9558, 0.9556, 0.9557, 0.847, 0.9976, 0.9553, 0.9985, 0.9975, 0.9989, 0.0979, 0.0331, 0.02208, 0.01619, 0.9589, 0.9416, 0.9589, 0.944, 0.1375, 0.3577, 0.1387, 0.1104]): _vg.add([_i], _w, 'REPLACE')
_vg = ob_woman_dress_rig.vertex_groups.new(name='LeftUpLeg')
for _i, _w in zip([92, 98, 100, 101, 105, 106, 107, 109, 110, 112, 113, 114, 115, 116, 119, 120, 123, 126, 127, 151, 152], [0.01712, 0.01721, 0.07044, 0.161, 0.7284, 0.08931, 0.05382, 0.8619, 0.8848, 0.7646, 0.8571, 0.7315, 0.1189, 0.2742, 0.1375, 0.1323, 0.09848, 0.08427, 0.7923, 0.1574, 0.1313]): _vg.add([_i], _w, 'REPLACE')
_vg = ob_woman_dress_rig.vertex_groups.new(name='LeftLeg')
for _i, _w in zip([6, 7, 38, 39, 93, 98, 99, 100, 101, 102, 103, 104, 105, 106, 107, 113, 114, 115, 116, 155, 156, 157, 158], [0.1284, 0.1032, 0.05072, 0.01656, 0.1232, 0.4019, 0.4072, 0.714, 0.6561, 0.05601, 0.07308, 0.1042, 0.1925, 0.04396, 0.1033, 0.04988, 0.1526, 0.006434, 0.6143, 0.942, 0.8726, 0.9057, 0.9166]): _vg.add([_i], _w, 'REPLACE')
_vg = ob_woman_dress_rig.vertex_groups.new(name='LeftFoot')
for _i, _w in zip([93, 94, 95, 96, 97, 101, 102, 103, 104, 155, 156, 157, 158], [0.9184, 0.04507, 0.07392, 0.08456, 0.05733, 0.002968, 0.8638, 0.831, 0.902, 0.01039, 0.0427, 0.02851, 0.02793]): _vg.add([_i], _w, 'REPLACE')
_vg = ob_woman_dress_rig.vertex_groups.new(name='LeftToeBase')
for _i, _w in zip([94, 95, 96, 97, 102, 103], [0.948, 0.9219, 0.9094, 0.9409, 0.07601, 0.09353]): _vg.add([_i], _w, 'REPLACE')
_vg = ob_woman_dress_rig.vertex_groups.new(name='RightUpLeg')
for _i, _w in zip([0, 6, 7, 11, 13, 14, 16, 17, 18, 19, 20, 21, 34, 35, 98, 99, 100, 105, 106, 107, 109, 110, 112, 114, 115, 116, 119, 120, 123, 126, 127, 150, 153], [0.02316, 0.1069, 0.1685, 0.7661, 0.9317, 0.941, 0.7881, 0.8701, 0.8455, 0.4242, 0.003645, 0.8095, 0.1672, 0.1393, 0.01743, 0.0549, 0.0007353, 0.02519, 0.6592, 0.2368, 0.08767, 0.06728, 0.02388, 0.07275, 0.1463, 0.02554, 0.7174, 0.7142, 0.1959, 0.1684, 0.003349, 0.01809, 0.0106]): _vg.add([_i], _w, 'REPLACE')
_vg = ob_woman_dress_rig.vertex_groups.new(name='RightLeg')
for _i, _w in zip([1, 6, 7, 8, 9, 10, 11, 17, 18, 19, 37, 38, 39, 40, 98, 99, 100, 101, 105, 106, 107, 113, 114, 115, 116, 119, 156, 157], [0.1236, 0.7247, 0.6845, 0.04944, 0.07754, 0.103, 0.2147, 0.1082, 0.1317, 0.5377, 0.9353, 0.8881, 0.9208, 0.9185, 0.4944, 0.4795, 0.1614, 0.1372, 0.02743, 0.1909, 0.5983, 0.06906, 0.02615, 0.6996, 0.06997, 0.03338, 0.06401, 0.03947]): _vg.add([_i], _w, 'REPLACE')
_vg = ob_woman_dress_rig.vertex_groups.new(name='RightFoot')
for _i, _w in zip([1, 2, 3, 4, 5, 7, 8, 9, 10, 37, 38, 39, 40], [0.9172, 0.05586, 0.06696, 0.09524, 0.05187, 0.005665, 0.8806, 0.8215, 0.9068, 0.01965, 0.03981, 0.0228, 0.03132]): _vg.add([_i], _w, 'REPLACE')
_vg = ob_woman_dress_rig.vertex_groups.new(name='RightToeBase')
for _i, _w in zip([2, 3, 4, 5, 8, 9], [0.9389, 0.9298, 0.8975, 0.9472, 0.06669, 0.09845]): _vg.add([_i], _w, 'REPLACE')
_m = ob_woman_dress_rig.modifiers.new('Armature', 'ARMATURE')
_m.object = ob_armature

# ---- collection membership
col_collection.objects.link(ob_armature)
col_collection.objects.link(ob_woman_dress_rig)

# ---- scene / render settings (as saved in the file)
scene.frame_start = 1; scene.frame_end = 250; scene.frame_set(1)
scene.render.engine = 'BLENDER_EEVEE_NEXT'
scene.render.fps = 30
scene.cycles.use_denoising = False
scene.cycles.samples = 128
scene.cycles.sampling_pattern = 'TABULATED_SOBOL'
scene.cycles.use_adaptive_sampling = False
scene.cycles.use_light_tree = False
scene.view_settings.view_transform = 'Filmic'
bpy.context.view_layer.update()

# ---- added for rendering (the .blend has no active camera and no usable light): camera, sun
cam_auto = bpy.data.cameras.new('AutoCamera')
cam_auto.lens = 50.0
cam_auto.sensor_width = 36.0
cam_auto.clip_end = 1000.0
ob_auto_camera = bpy.data.objects.new('AutoCamera', cam_auto)
scene.collection.objects.link(ob_auto_camera)
ob_auto_camera.location = (3.65589, -4.32019, 4.30799)
ob_auto_camera.rotation_euler = (1.09748, -7.21219e-08, 0.694738)
scene.camera = ob_auto_camera
light_auto_sun = bpy.data.lights.new('AutoSun', 'SUN')
light_auto_sun.energy = 3.0
light_auto_sun.angle = 0.0523599
ob_auto_sun = bpy.data.objects.new('AutoSun', light_auto_sun)
scene.collection.objects.link(ob_auto_sun)
ob_auto_sun.rotation_euler = (0.872665, 0.174533, 0.523599)
bpy.context.view_layer.update()
